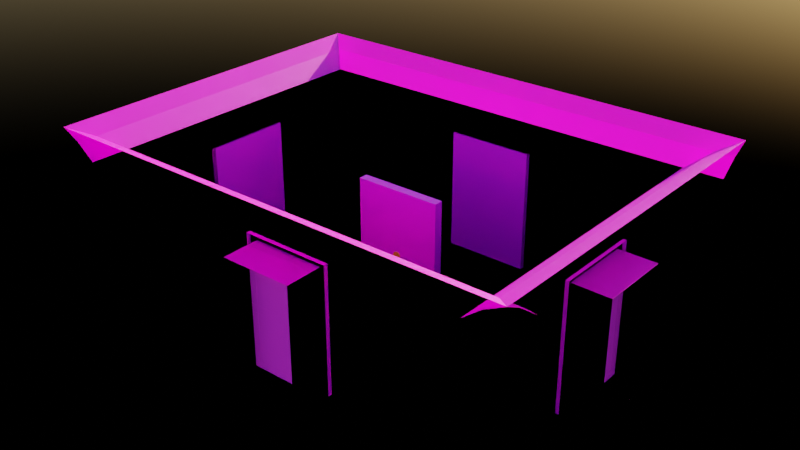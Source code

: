# Source: RoomBase.blend  (saved by Blender 2.91.10; exported with 4.5.12 LTS)
import bpy
from mathutils import Matrix  # noqa: F401  (used for matrix-valued properties, if any)

bpy.ops.wm.read_factory_settings(use_empty=True)
scene = bpy.context.scene
scene.name = 'Scene'

# ---- collections
col_collection = bpy.data.collections.new('Collection'); scene.collection.children.link(col_collection)

# ---- images (referenced by path relative to the original .blend; pixels are not part of the script)
import os
ASSET_DIR = os.environ.get("B2B_ASSET_DIR", "")  # directory of the original .blend (textures are referenced by path, not embedded)
HERE = os.path.dirname(os.path.abspath(__file__))  # packed textures are extracted next to this script under _unpacked/

def load_image(name, relpath, width, height, colorspace="sRGB"):
    """Load a texture the original file referenced (path relative to the .blend, or extracted next to this script)."""
    p = next((c for c in (os.path.join(HERE, relpath), os.path.join(ASSET_DIR, relpath)) if relpath and os.path.exists(c)), "")
    if p:
        img = bpy.data.images.load(p, check_existing=True)
        img.name = name
    else:  # same state as the original file: an image datablock whose file is absent (Cycles renders it pink)
        img = bpy.data.images.new(name, width, height)
        img.source = "FILE"
        img.filepath = "//" + (relpath or name)
    img.colorspace_settings.name = colorspace
    return img
img_uvgrid = load_image('UVGrid', 'UVGrid.png', 1024, 1024, 'sRGB')
img_roombump_png = load_image('RoomBump.png', 'RoomBump.png', 1024, 1024, 'sRGB')
img_normal = load_image('Normal', 'RoomNormal.png', 1024, 1024, 'sRGB')

# ---- materials (node trees are filled in below, after node groups)
mat_roombase = bpy.data.materials.new('RoomBase')
mat_normalbake = bpy.data.materials.new('NormalBake')
mat_room = bpy.data.materials.new('Room')
mat_door = bpy.data.materials.new('Door')
mat_handle = bpy.data.materials.new('Handle')
mat_block = bpy.data.materials.new('Block')

# ---- material node trees
mat_roombase.use_nodes = True; mat_roombase.node_tree.nodes.clear()
_N = mat_roombase.node_tree.nodes; _L = mat_roombase.node_tree.links
n0 = _N.new('ShaderNodeBsdfPrincipled'); n0.name = 'Principled BSDF'; n0.location = (10, 300)
n0.distribution = 'GGX'
n0.subsurface_method = 'BURLEY'
n0.inputs[3].default_value = 1.45
n0.inputs[27].default_value = (0.0, 0.0, 0.0, 1.0)
n0.inputs[28].default_value = 1.0
n1 = _N.new('ShaderNodeOutputMaterial'); n1.name = 'Material Output'; n1.location = (300, 300)
n2 = _N.new('ShaderNodeTexImage'); n2.name = 'Image Texture'; n2.location = (-280, 280)
n2.image = img_uvgrid
_L.new(n0.outputs[0], n1.inputs[0])
_L.new(n2.outputs[0], n0.inputs[0])
n1.is_active_output = True
mat_normalbake.use_nodes = True; mat_normalbake.node_tree.nodes.clear()
_N = mat_normalbake.node_tree.nodes; _L = mat_normalbake.node_tree.links
n0 = _N.new('ShaderNodeOutputMaterial'); n0.name = 'Material Output'; n0.location = (352, 129)
n1 = _N.new('ShaderNodeBsdfDiffuse'); n1.name = 'Diffuse BSDF'; n1.location = (59, 148)
n2 = _N.new('ShaderNodeTexCoord'); n2.name = 'Texture Coordinate'; n2.location = (-976, 172)
n3 = _N.new('ShaderNodeTexImage'); n3.name = 'Image Texture'; n3.location = (-566, 176)
n3.image = img_roombump_png
n4 = _N.new('ShaderNodeBump'); n4.name = 'Bump'; n4.location = (-151, 22)
n4.inputs[0].default_value = 0.3
n4.inputs[1].default_value = 0.5
n4.inputs[2].default_value = 1.0
n5 = _N.new('ShaderNodeTexImage'); n5.name = 'Image Texture.001'; n5.location = (779, 204)
n5.image = img_normal
_L.new(n1.outputs[0], n0.inputs[0])
_L.new(n2.outputs[2], n3.inputs[0])
_L.new(n3.outputs[0], n4.inputs[3])
_L.new(n4.outputs[0], n1.inputs[2])
n0.is_active_output = True
mat_room.use_nodes = True; mat_room.node_tree.nodes.clear()
_N = mat_room.node_tree.nodes; _L = mat_room.node_tree.links
n0 = _N.new('ShaderNodeBsdfPrincipled'); n0.name = 'Principled BSDF'; n0.location = (10, 300)
n0.distribution = 'GGX'
n0.subsurface_method = 'BURLEY'
n0.inputs[3].default_value = 1.45
n0.inputs[27].default_value = (0.0, 0.0, 0.0, 1.0)
n0.inputs[28].default_value = 1.0
n1 = _N.new('ShaderNodeOutputMaterial'); n1.name = 'Material Output'; n1.location = (300, 300)
n2 = _N.new('ShaderNodeTexImage'); n2.name = 'Image Texture'; n2.location = (-280, 280)
n2.image = img_uvgrid
_L.new(n0.outputs[0], n1.inputs[0])
_L.new(n2.outputs[0], n0.inputs[0])
n1.is_active_output = True
mat_door.use_nodes = True; mat_door.node_tree.nodes.clear()
_N = mat_door.node_tree.nodes; _L = mat_door.node_tree.links
n0 = _N.new('ShaderNodeBsdfPrincipled'); n0.name = 'Principled BSDF'; n0.location = (10, 300)
n0.distribution = 'GGX'
n0.subsurface_method = 'BURLEY'
n0.inputs[0].default_value = (0.8, 0.02339, 0.712, 1.0)
n0.inputs[3].default_value = 1.45
n0.inputs[27].default_value = (0.0, 0.0, 0.0, 1.0)
n0.inputs[28].default_value = 1.0
n1 = _N.new('ShaderNodeOutputMaterial'); n1.name = 'Material Output'; n1.location = (300, 300)
_L.new(n0.outputs[0], n1.inputs[0])
n1.is_active_output = True
mat_handle.use_nodes = True; mat_handle.node_tree.nodes.clear()
_N = mat_handle.node_tree.nodes; _L = mat_handle.node_tree.links
n0 = _N.new('ShaderNodeBsdfPrincipled'); n0.name = 'Principled BSDF'; n0.location = (10, 300)
n0.distribution = 'GGX'
n0.subsurface_method = 'BURLEY'
n0.inputs[0].default_value = (0.8, 0.3456, 0.02306, 1.0)
n0.inputs[3].default_value = 1.45
n0.inputs[27].default_value = (0.0, 0.0, 0.0, 1.0)
n0.inputs[28].default_value = 1.0
n1 = _N.new('ShaderNodeOutputMaterial'); n1.name = 'Material Output'; n1.location = (300, 300)
_L.new(n0.outputs[0], n1.inputs[0])
n1.is_active_output = True
mat_block.use_nodes = True; mat_block.node_tree.nodes.clear()
_N = mat_block.node_tree.nodes; _L = mat_block.node_tree.links
n0 = _N.new('ShaderNodeBsdfPrincipled'); n0.name = 'Principled BSDF'; n0.location = (10, 300)
n0.distribution = 'GGX'
n0.subsurface_method = 'BURLEY'
n0.inputs[3].default_value = 1.45
n0.inputs[27].default_value = (0.0, 0.0, 0.0, 1.0)
n0.inputs[28].default_value = 1.0
n1 = _N.new('ShaderNodeOutputMaterial'); n1.name = 'Material Output'; n1.location = (300, 300)
n2 = _N.new('ShaderNodeTexImage'); n2.name = 'Image Texture'; n2.location = (-280, 280)
n2.image = img_uvgrid
_L.new(n0.outputs[0], n1.inputs[0])
_L.new(n2.outputs[0], n0.inputs[0])
n1.is_active_output = True

# ---- world
world_world = bpy.data.worlds.new('World'); scene.world = world_world
world_world.use_nodes = True; world_world.node_tree.nodes.clear()
_N = world_world.node_tree.nodes; _L = world_world.node_tree.links
n0 = _N.new('ShaderNodeOutputWorld'); n0.name = 'World Output'; n0.location = (300, 300)
n1 = _N.new('ShaderNodeBackground'); n1.name = 'Background'; n1.location = (10, 300)
n1.inputs[1].default_value = 0.3
n2 = _N.new('ShaderNodeTexSky'); n2.name = 'Sky Texture'; n2.location = (-190, 280)
n2.sun_intensity = 0.6
_L.new(n1.outputs[0], n0.inputs[0])
_L.new(n2.outputs[0], n1.inputs[0])
n0.is_active_output = True
world_world.color = (0.05088, 0.05088, 0.05088)
world_world.use_sun_shadow = False
world_world.sun_shadow_jitter_overblur = 0.0

# ---- meshes
me_plane = bpy.data.meshes.new('Plane')
me_plane.from_pydata([(-3.378, 3.0, 0.0), (-4.0, 3.0, 3.0), (-3.378, 3.0, 2.606), (-3.677, 3.0, 2.839), (-3.378, 3.0, 2.457), (-3.378, 3.0, 2.125), (-3.278, 3.0, 2.457), (-3.278, 3.0, 2.125), (-4.0, 0.0, 3.0), (-3.378, 0.0, 2.606), (-3.677, 0.0, 2.839), (-3.378, 0.0, 2.457), (-3.378, 0.0, 2.125), (-3.278, 0.0, 2.457), (-3.278, 0.0, 2.125), (-3.378, 3.0, 2.001), (-3.378, 0.0, 2.001), (-3.378, 0.6, 2.606), (-3.677, 0.6, 2.839), (-3.378, 0.6, 2.457), (-3.378, 0.6, 2.125), (-3.278, 0.6, 2.457), (-3.278, 0.6, 2.125), (-3.378, 0.6, 0.0), (-4.0, 0.6, 3.0), (-3.378, 0.6, 2.001), (-4.0, 0.6, -0.008143), (-4.0, 0.0, 1.992), (-4.0, 0.6, 1.992), (-4.0, 0.0, 0.0), (0.0, 0.0, 0.0), (-4.0, 3.002, 0.0), (0.0, 3.002, 0.0), (-4.0, 2.38, 0.0), (-4.0, 3.002, 3.0), (-4.0, 2.38, 2.606), (-4.0, 2.679, 2.839), (-4.0, 2.38, 2.457), (-4.0, 2.38, 2.125), (-4.0, 2.28, 2.457), (-4.0, 2.28, 2.125), (5.96e-08, 3.002, 3.0), (5.96e-08, 2.38, 2.606), (5.96e-08, 2.679, 2.839), (5.96e-08, 2.38, 2.457), (5.96e-08, 2.38, 2.125), (5.96e-08, 2.28, 2.457), (5.96e-08, 2.28, 2.125), (-4.0, 2.38, 2.001), (5.96e-08, 2.38, 2.001), (-0.6, 2.38, 2.606), (-0.6, 2.679, 2.839), (-0.6, 2.38, 2.457), (-0.6, 2.38, 2.125), (-0.6, 2.28, 2.457), (-0.6, 2.28, 2.125), (-0.6, 2.38, 0.0), (-0.6, 3.002, 3.0), (-0.6, 2.38, 2.001), (-0.6, 3.002, -0.008143), (5.96e-08, 3.002, 1.992), (-0.6, 3.002, 1.992)], [], [(21, 6, 4, 19), (22, 21, 13, 14), (20, 22, 14, 12), (25, 20, 12, 16), (17, 18, 10, 9), (19, 17, 9, 11), (18, 24, 8, 10), (25, 16, 27, 28), (0, 15, 25, 23), (3, 1, 24, 18), (4, 2, 17, 19), (2, 3, 18, 17), (15, 5, 20, 25), (5, 7, 22, 20), (7, 6, 21, 22), (13, 21, 19, 11), (23, 25, 28, 26), (29, 30, 32, 31), (54, 39, 37, 52), (55, 54, 46, 47), (53, 55, 47, 45), (58, 53, 45, 49), (50, 51, 43, 42), (52, 50, 42, 44), (51, 57, 41, 43), (58, 49, 60, 61), (33, 48, 58, 56), (36, 34, 57, 51), (37, 35, 50, 52), (35, 36, 51, 50), (48, 38, 53, 58), (38, 40, 55, 53), (40, 39, 54, 55), (46, 54, 52, 44), (56, 58, 61, 59)])
_uv = me_plane.uv_layers.new(name='UVMap')
_uv.uv.foreach_set('vector', [0.6593, 0.3641, 1.0, 0.3641, 1.0, 0.3783, 0.6593, 0.3783, 0.6593, 0.317, 0.6593, 0.3641, 0.5741, 0.3641, 0.5741, 0.317, 0.6593, 0.3028, 0.6593, 0.317, 0.5741, 0.317, 0.5741, 0.3028, 0.6593, 0.2852, 0.6593, 0.3028, 0.5741, 0.3028, 0.5741, 0.2852, 0.6593, 0.3995, 0.6593, 0.4533, 0.5741, 0.4533, 0.5741, 0.3995, 0.6593, 0.3783, 0.6593, 0.3995, 0.5741, 0.3995, 0.5741, 0.3783, 0.6593, 0.4533, 0.6593, 0.5046, 0.5741, 0.5046, 0.5741, 0.4533, 0.653, 0.6781, 0.5678, 0.6781, 0.5678, 0.5898, 0.653, 0.5898, 1.0, 0.001155, 1.0, 0.2852, 0.6593, 0.2852, 0.6593, 0.001156, 1.0, 0.4533, 1.0, 0.5046, 0.6593, 0.5046, 0.6593, 0.4533, 1.0, 0.3783, 1.0, 0.3995, 0.6593, 0.3995, 0.6593, 0.3783, 1.0, 0.3995, 1.0, 0.4533, 0.6593, 0.4533, 0.6593, 0.3995, 1.0, 0.2852, 1.0, 0.3028, 0.6593, 0.3028, 0.6593, 0.2852, 1.0, 0.3028, 1.0, 0.317, 0.6593, 0.317, 0.6593, 0.3028, 1.0, 0.317, 1.0, 0.3641, 0.6593, 0.3641, 0.6593, 0.317, 0.5741, 0.3641, 0.6593, 0.3641, 0.6593, 0.3783, 0.5741, 0.3783, 0.6593, 0.001156, 0.6593, 0.2852, 0.571, 0.284, 0.571, 0.0, 0.0, 0.5046, 0.5678, 0.5046, 0.5678, 0.9308, 1.054e-07, 0.9308, 0.08832, 0.3641, 0.571, 0.3641, 0.571, 0.3783, 0.08832, 0.3783, 0.08832, 0.317, 0.08832, 0.3641, 0.003137, 0.3641, 0.003136, 0.317, 0.08832, 0.3028, 0.08832, 0.317, 0.003136, 0.317, 0.003136, 0.3028, 0.08832, 0.2852, 0.08832, 0.3028, 0.003136, 0.3028, 0.003136, 0.2852, 0.08832, 0.3995, 0.08832, 0.4533, 0.003139, 0.4533, 0.003138, 0.3995, 0.08832, 0.3783, 0.08832, 0.3995, 0.003138, 0.3995, 0.003137, 0.3783, 0.08832, 0.4533, 0.08832, 0.5046, 0.00314, 0.5046, 0.003139, 0.4533, 0.5678, 0.5898, 0.5678, 0.5046, 0.6562, 0.5046, 0.6562, 0.5898, 0.571, 0.001159, 0.571, 0.2852, 0.08832, 0.2852, 0.08832, 0.001157, 0.571, 0.4533, 0.571, 0.5046, 0.08832, 0.5046, 0.08832, 0.4533, 0.571, 0.3783, 0.571, 0.3995, 0.08832, 0.3995, 0.08832, 0.3783, 0.571, 0.3995, 0.571, 0.4533, 0.08832, 0.4533, 0.08832, 0.3995, 0.571, 0.2852, 0.571, 0.3028, 0.08832, 0.3028, 0.08832, 0.2852, 0.571, 0.3028, 0.571, 0.317, 0.08832, 0.317, 0.08832, 0.3028, 0.571, 0.317, 0.571, 0.3641, 0.08832, 0.3641, 0.08832, 0.317, 0.003137, 0.3641, 0.08832, 0.3641, 0.08832, 0.3783, 0.003137, 0.3783, 0.08832, 0.001157, 0.08832, 0.2852, 0.0, 0.284, 1.441e-06, 0.0])
me_plane.materials.append(mat_roombase)
me_plane.use_remesh_fix_poles = True
me_plane.use_remesh_preserve_attributes = False
me_plane.use_mirror_vertex_groups = False
me_plane.update()
me_plane_001 = bpy.data.meshes.new('Plane.001')
me_plane_001.from_pydata([(-1.0, -1.0, 0.0), (1.0, -1.0, 0.0), (-1.0, 1.0, 0.0), (1.0, 1.0, 0.0)], [], [(0, 1, 3, 2)])
_uv = me_plane_001.uv_layers.new(name='UVMap')
_uv.uv.foreach_set('vector', [0.0, 0.0, 1.0, 0.0, 1.0, 1.0, 0.0, 1.0])
me_plane_001.materials.append(mat_normalbake)
me_plane_001.use_remesh_fix_poles = True
me_plane_001.use_remesh_preserve_attributes = False
me_plane_001.use_mirror_vertex_groups = False
me_plane_001.update()
me_plane_005 = bpy.data.meshes.new('Plane.005')
me_plane_005.from_pydata([(-3.378, 3.0, 0.0), (-4.0, 3.0, 3.0), (-3.378, 3.0, 2.606), (-3.677, 3.0, 2.839), (-3.378, 3.0, 2.457), (-3.378, 3.0, 2.125), (-3.278, 3.0, 2.457), (-3.278, 3.0, 2.125), (-3.378, 3.0, 2.001), (-3.378, 0.6, 2.606), (-3.677, 0.6, 2.839), (-3.378, 0.6, 2.457), (-3.378, 0.6, 2.125), (-3.278, 0.6, 2.457), (-3.278, 0.6, 2.125), (-3.378, 0.6, 0.0), (-4.0, 0.6, 3.0), (-3.378, 0.6, 2.001), (-4.0, 0.6, -0.008143), (-4.0, 0.6, 1.992), (-4.0, 3.002, 0.0), (-4.0, 2.38, 0.0), (-4.0, 3.002, 3.0), (-4.0, 2.38, 2.606), (-4.0, 2.679, 2.839), (-4.0, 2.38, 2.457), (-4.0, 2.38, 2.125), (-4.0, 2.28, 2.457), (-4.0, 2.28, 2.125), (-4.0, 2.38, 2.001), (-0.6, 2.38, 2.606), (-0.6, 2.679, 2.839), (-0.6, 2.38, 2.457), (-0.6, 2.38, 2.125), (-0.6, 2.28, 2.457), (-0.6, 2.28, 2.125), (-0.6, 2.38, 0.0), (-0.6, 3.002, 3.0), (-0.6, 2.38, 2.001), (-0.6, 3.002, -0.008143), (-0.6, 3.002, 1.992), (3.378, 3.0, 0.0), (4.0, 3.0, 3.0), (3.378, 3.0, 2.606), (3.677, 3.0, 2.839), (3.378, 3.0, 2.457), (3.378, 3.0, 2.125), (3.278, 3.0, 2.457), (3.278, 3.0, 2.125), (3.378, 3.0, 2.001), (3.378, 0.6, 2.606), (3.677, 0.6, 2.839), (3.378, 0.6, 2.457), (3.378, 0.6, 2.125), (3.278, 0.6, 2.457), (3.278, 0.6, 2.125), (3.378, 0.6, 0.0), (4.0, 0.6, 3.0), (3.378, 0.6, 2.001), (4.0, 0.6, -0.008143), (4.0, 0.6, 1.992), (4.0, 3.002, 0.0), (0.0, 3.002, 0.0), (4.0, 2.38, 0.0), (4.0, 3.002, 3.0), (4.0, 2.38, 2.606), (4.0, 2.679, 2.839), (4.0, 2.38, 2.457), (4.0, 2.38, 2.125), (4.0, 2.28, 2.457), (4.0, 2.28, 2.125), (0.0, 3.002, 3.0), (0.0, 2.38, 2.606), (0.0, 2.679, 2.839), (0.0, 2.38, 2.457), (0.0, 2.38, 2.125), (0.0, 2.28, 2.457), (0.0, 2.28, 2.125), (4.0, 2.38, 2.001), (0.0, 2.38, 2.001), (0.6, 2.38, 2.606), (0.6, 2.679, 2.839), (0.6, 2.38, 2.457), (0.6, 2.38, 2.125), (0.6, 2.28, 2.457), (0.6, 2.28, 2.125), (0.6, 2.38, 0.0), (0.6, 3.002, 3.0), (0.6, 2.38, 2.001), (0.6, 3.002, -0.008143), (0.0, 3.002, 1.992), (0.6, 3.002, 1.992), (-3.378, -3.0, 0.0), (-4.0, -3.0, 3.0), (-3.378, -3.0, 2.606), (-3.677, -3.0, 2.839), (-3.378, -3.0, 2.457), (-3.378, -3.0, 2.125), (-3.278, -3.0, 2.457), (-3.278, -3.0, 2.125), (-4.0, 0.0, 3.0), (-3.378, 0.0, 2.606), (-3.677, 0.0, 2.839), (-3.378, 0.0, 2.457), (-3.378, 0.0, 2.125), (-3.278, 0.0, 2.457), (-3.278, 0.0, 2.125), (-3.378, -3.0, 2.001), (-3.378, 0.0, 2.001), (-3.378, -0.6, 2.606), (-3.677, -0.6, 2.839), (-3.378, -0.6, 2.457), (-3.378, -0.6, 2.125), (-3.278, -0.6, 2.457), (-3.278, -0.6, 2.125), (-3.378, -0.6, 0.0), (-4.0, -0.6, 3.0), (-3.378, -0.6, 2.001), (-4.0, -0.6, -0.008143), (-4.0, 0.0, 1.992), (-4.0, -0.6, 1.992), (-4.0, 0.0, 0.0), (-4.0, -3.002, 0.0), (-4.0, -2.38, 0.0), (-4.0, -3.002, 3.0), (-4.0, -2.38, 2.606), (-4.0, -2.679, 2.839), (-4.0, -2.38, 2.457), (-4.0, -2.38, 2.125), (-4.0, -2.28, 2.457), (-4.0, -2.28, 2.125), (-4.0, -2.38, 2.001), (-0.6, -2.38, 2.606), (-0.6, -2.679, 2.839), (-0.6, -2.38, 2.457), (-0.6, -2.38, 2.125), (-0.6, -2.28, 2.457), (-0.6, -2.28, 2.125), (-0.6, -2.38, 0.0), (-0.6, -3.002, 3.0), (-0.6, -2.38, 2.001), (-0.6, -3.002, -0.008143), (-0.6, -3.002, 1.992), (3.378, -3.0, 0.0), (4.0, -3.0, 3.0), (3.378, -3.0, 2.606), (3.677, -3.0, 2.839), (3.378, -3.0, 2.457), (3.378, -3.0, 2.125), (3.278, -3.0, 2.457), (3.278, -3.0, 2.125), (4.0, 0.0, 3.0), (3.378, 0.0, 2.606), (3.677, 0.0, 2.839), (3.378, 0.0, 2.457), (3.378, 0.0, 2.125), (3.278, 0.0, 2.457), (3.278, 0.0, 2.125), (3.378, -3.0, 2.001), (3.378, 0.0, 2.001), (3.378, -0.6, 2.606), (3.677, -0.6, 2.839), (3.378, -0.6, 2.457), (3.378, -0.6, 2.125), (3.278, -0.6, 2.457), (3.278, -0.6, 2.125), (3.378, -0.6, 0.0), (4.0, -0.6, 3.0), (3.378, -0.6, 2.001), (4.0, -0.6, -0.008143), (4.0, 0.0, 1.992), (4.0, -0.6, 1.992), (4.0, 0.0, 0.0), (0.0, 0.0, 0.0), (4.0, -3.002, 0.0), (0.0, -3.002, 0.0), (4.0, -2.38, 0.0), (4.0, -3.002, 3.0), (4.0, -2.38, 2.606), (4.0, -2.679, 2.839), (4.0, -2.38, 2.457), (4.0, -2.38, 2.125), (4.0, -2.28, 2.457), (4.0, -2.28, 2.125), (0.0, -3.002, 3.0), (0.0, -2.38, 2.606), (0.0, -2.679, 2.839), (0.0, -2.38, 2.457), (0.0, -2.38, 2.125), (0.0, -2.28, 2.457), (0.0, -2.28, 2.125), (4.0, -2.38, 2.001), (0.0, -2.38, 2.001), (0.6, -2.38, 2.606), (0.6, -2.679, 2.839), (0.6, -2.38, 2.457), (0.6, -2.38, 2.125), (0.6, -2.28, 2.457), (0.6, -2.28, 2.125), (0.6, -2.38, 0.0), (0.6, -3.002, 3.0), (0.6, -2.38, 2.001), (0.6, -3.002, -0.008143), (0.0, -3.002, 1.992), (0.6, -3.002, 1.992)], [], [(13, 6, 4, 11), (14, 13, 105, 106), (12, 14, 106, 104), (17, 12, 104, 108), (9, 10, 102, 101), (11, 9, 101, 103), (10, 16, 100, 102), (17, 108, 119, 19), (0, 8, 17, 15), (3, 1, 16, 10), (4, 2, 9, 11), (2, 3, 10, 9), (8, 5, 12, 17), (5, 7, 14, 12), (7, 6, 13, 14), (105, 13, 11, 103), (15, 17, 19, 18), (121, 173, 62, 20), (34, 32, 25, 27), (35, 77, 76, 34), (33, 75, 77, 35), (38, 79, 75, 33), (30, 72, 73, 31), (32, 74, 72, 30), (31, 73, 71, 37), (38, 40, 90, 79), (21, 36, 38, 29), (24, 31, 37, 22), (25, 32, 30, 23), (23, 30, 31, 24), (29, 38, 33, 26), (26, 33, 35, 28), (28, 35, 34, 27), (76, 74, 32, 34), (36, 39, 40, 38), (54, 52, 45, 47), (55, 157, 156, 54), (53, 155, 157, 55), (58, 159, 155, 53), (50, 152, 153, 51), (52, 154, 152, 50), (51, 153, 151, 57), (58, 60, 170, 159), (41, 56, 58, 49), (44, 51, 57, 42), (45, 52, 50, 43), (43, 50, 51, 44), (49, 58, 53, 46), (46, 53, 55, 48), (48, 55, 54, 47), (156, 154, 52, 54), (56, 59, 60, 58), (172, 61, 62, 173), (84, 69, 67, 82), (85, 84, 76, 77), (83, 85, 77, 75), (88, 83, 75, 79), (80, 81, 73, 72), (82, 80, 72, 74), (81, 87, 71, 73), (88, 79, 90, 91), (63, 78, 88, 86), (66, 64, 87, 81), (67, 65, 80, 82), (65, 66, 81, 80), (78, 68, 83, 88), (68, 70, 85, 83), (70, 69, 84, 85), (76, 84, 82, 74), (86, 88, 91, 89), (113, 111, 96, 98), (114, 106, 105, 113), (112, 104, 106, 114), (117, 108, 104, 112), (109, 101, 102, 110), (111, 103, 101, 109), (110, 102, 100, 116), (117, 120, 119, 108), (92, 115, 117, 107), (95, 110, 116, 93), (96, 111, 109, 94), (94, 109, 110, 95), (107, 117, 112, 97), (97, 112, 114, 99), (99, 114, 113, 98), (105, 103, 111, 113), (115, 118, 120, 117), (121, 122, 175, 173), (136, 129, 127, 134), (137, 136, 189, 190), (135, 137, 190, 188), (140, 135, 188, 192), (132, 133, 186, 185), (134, 132, 185, 187), (133, 139, 184, 186), (140, 192, 203, 142), (123, 131, 140, 138), (126, 124, 139, 133), (127, 125, 132, 134), (125, 126, 133, 132), (131, 128, 135, 140), (128, 130, 137, 135), (130, 129, 136, 137), (189, 136, 134, 187), (138, 140, 142, 141), (164, 149, 147, 162), (165, 164, 156, 157), (163, 165, 157, 155), (168, 163, 155, 159), (160, 161, 153, 152), (162, 160, 152, 154), (161, 167, 151, 153), (168, 159, 170, 171), (143, 158, 168, 166), (146, 144, 167, 161), (147, 145, 160, 162), (145, 146, 161, 160), (158, 148, 163, 168), (148, 150, 165, 163), (150, 149, 164, 165), (156, 164, 162, 154), (166, 168, 171, 169), (172, 173, 175, 174), (197, 195, 180, 182), (198, 190, 189, 197), (196, 188, 190, 198), (201, 192, 188, 196), (193, 185, 186, 194), (195, 187, 185, 193), (194, 186, 184, 200), (201, 204, 203, 192), (176, 199, 201, 191), (179, 194, 200, 177), (180, 195, 193, 178), (178, 193, 194, 179), (191, 201, 196, 181), (181, 196, 198, 183), (183, 198, 197, 182), (189, 187, 195, 197), (199, 202, 204, 201)])
_uv = me_plane_005.uv_layers.new(name='UVMap')
_uv.uv.foreach_set('vector', [0.1832, 0.7429, 0.1832, 0.5714, 0.1903, 0.5714, 0.1903, 0.7429, 0.1595, 0.7429, 0.1832, 0.7429, 0.1832, 0.7857, 0.1595, 0.7857, 0.1524, 0.7429, 0.1595, 0.7429, 0.1595, 0.7857, 0.1524, 0.7857, 0.1435, 0.7429, 0.1524, 0.7429, 0.1524, 0.7857, 0.1435, 0.7857, 0.201, 0.7429, 0.2281, 0.7429, 0.2281, 0.7857, 0.201, 0.7857, 0.1903, 0.7429, 0.201, 0.7429, 0.201, 0.7857, 0.1903, 0.7857, 0.2281, 0.7429, 0.2539, 0.7429, 0.2539, 0.7857, 0.2281, 0.7857, 0.2539, 0.6159, 0.2967, 0.6159, 0.2967, 0.6603, 0.2539, 0.6603, 0.000581, 0.5714, 0.1435, 0.5714, 0.1435, 0.7429, 0.0005815, 0.7429, 0.2281, 0.5714, 0.2539, 0.5714, 0.2539, 0.7429, 0.2281, 0.7429, 0.1903, 0.5714, 0.201, 0.5714, 0.201, 0.7429, 0.1903, 0.7429, 0.201, 0.5714, 0.2281, 0.5714, 0.2281, 0.7429, 0.201, 0.7429, 0.1435, 0.5714, 0.1524, 0.5714, 0.1524, 0.7429, 0.1435, 0.7429, 0.1524, 0.5714, 0.1595, 0.5714, 0.1595, 0.7429, 0.1524, 0.7429, 0.1595, 0.5714, 0.1832, 0.5714, 0.1832, 0.7429, 0.1595, 0.7429, 0.1832, 0.7857, 0.1832, 0.7429, 0.1903, 0.7429, 0.1903, 0.7857, 0.0005815, 0.7429, 0.1435, 0.7429, 0.1429, 0.7873, 0.0, 0.7873, 0.2145, 1.706e-08, 0.2145, 0.2857, 0.0, 0.2857, 3.411e-08, 3.411e-08, 0.866, 0.2429, 0.8732, 0.2429, 0.8732, 3.889e-06, 0.866, 3.804e-06, 0.8423, 0.2429, 0.8423, 0.2857, 0.866, 0.2857, 0.866, 0.2429, 0.8352, 0.2429, 0.8352, 0.2857, 0.8423, 0.2857, 0.8423, 0.2429, 0.8263, 0.2429, 0.8263, 0.2857, 0.8352, 0.2857, 0.8352, 0.2429, 0.8838, 0.2429, 0.8838, 0.2857, 0.9109, 0.2857, 0.9109, 0.2429, 0.8732, 0.2429, 0.8732, 0.2857, 0.8838, 0.2857, 0.8838, 0.2429, 0.9109, 0.2429, 0.9109, 0.2857, 0.9367, 0.2857, 0.9367, 0.2429, 0.2539, 0.5714, 0.2539, 0.6159, 0.2967, 0.6159, 0.2967, 0.5714, 0.6834, 0.0, 0.6834, 0.2429, 0.8263, 0.2429, 0.8263, 3.156e-06, 0.9109, 4.128e-06, 0.9109, 0.2429, 0.9367, 0.2429, 0.9367, 4.298e-06, 0.8732, 3.889e-06, 0.8732, 0.2429, 0.8838, 0.2429, 0.8838, 3.974e-06, 0.8838, 3.974e-06, 0.8838, 0.2429, 0.9109, 0.2429, 0.9109, 4.128e-06, 0.8263, 3.156e-06, 0.8263, 0.2429, 0.8352, 0.2429, 0.8352, 3.326e-06, 0.8352, 3.326e-06, 0.8352, 0.2429, 0.8423, 0.2429, 0.8423, 3.48e-06, 0.8423, 3.48e-06, 0.8423, 0.2429, 0.866, 0.2429, 0.866, 3.804e-06, 0.866, 0.2857, 0.8732, 0.2857, 0.8732, 0.2429, 0.866, 0.2429, 0.6834, 0.2429, 0.6828, 0.2873, 0.8257, 0.2873, 0.8263, 0.2429, 0.6004, 0.7546, 0.6004, 0.7618, 0.4289, 0.7618, 0.4289, 0.7546, 0.6004, 0.7309, 0.6432, 0.7309, 0.6432, 0.7546, 0.6004, 0.7546, 0.6004, 0.7238, 0.6432, 0.7238, 0.6432, 0.7309, 0.6004, 0.7309, 0.6004, 0.7149, 0.6432, 0.7149, 0.6432, 0.7238, 0.6004, 0.7238, 0.6004, 0.7725, 0.6432, 0.7725, 0.6432, 0.7995, 0.6004, 0.7995, 0.6004, 0.7618, 0.6432, 0.7618, 0.6432, 0.7725, 0.6004, 0.7725, 0.6004, 0.7995, 0.6432, 0.7995, 0.6432, 0.8253, 0.6004, 0.8253, 0.3396, 0.6603, 0.3396, 0.6159, 0.3825, 0.6159, 0.3825, 0.6603, 0.4289, 0.572, 0.6004, 0.572, 0.6004, 0.7149, 0.4289, 0.7149, 0.4289, 0.7995, 0.6004, 0.7995, 0.6004, 0.8253, 0.4289, 0.8253, 0.4289, 0.7618, 0.6004, 0.7618, 0.6004, 0.7725, 0.4289, 0.7725, 0.4289, 0.7725, 0.6004, 0.7725, 0.6004, 0.7995, 0.4289, 0.7995, 0.4289, 0.7149, 0.6004, 0.7149, 0.6004, 0.7238, 0.4289, 0.7238, 0.4289, 0.7238, 0.6004, 0.7238, 0.6004, 0.7309, 0.4289, 0.7309, 0.4289, 0.7309, 0.6004, 0.7309, 0.6004, 0.7546, 0.4289, 0.7546, 0.6432, 0.7546, 0.6432, 0.7618, 0.6004, 0.7618, 0.6004, 0.7546, 0.6004, 0.572, 0.6448, 0.5714, 0.6448, 0.7143, 0.6004, 0.7149, 0.2145, 0.5714, 0.0, 0.5714, 0.0, 0.2857, 0.2145, 0.2857, 0.866, 0.3286, 0.866, 0.5714, 0.8732, 0.5714, 0.8732, 0.3286, 0.8423, 0.3286, 0.866, 0.3286, 0.866, 0.2857, 0.8423, 0.2857, 0.8352, 0.3286, 0.8423, 0.3286, 0.8423, 0.2857, 0.8352, 0.2857, 0.8263, 0.3286, 0.8352, 0.3286, 0.8352, 0.2857, 0.8263, 0.2857, 0.8838, 0.3286, 0.9109, 0.3286, 0.9109, 0.2857, 0.8838, 0.2857, 0.8732, 0.3286, 0.8838, 0.3286, 0.8838, 0.2857, 0.8732, 0.2857, 0.9109, 0.3286, 0.9367, 0.3286, 0.9367, 0.2857, 0.9109, 0.2857, 0.3396, 0.5714, 0.2967, 0.5714, 0.2967, 0.6159, 0.3396, 0.6159, 0.6834, 0.5714, 0.8263, 0.5714, 0.8263, 0.3286, 0.6834, 0.3286, 0.9109, 0.5714, 0.9367, 0.5714, 0.9367, 0.3286, 0.9109, 0.3286, 0.8732, 0.5714, 0.8838, 0.5714, 0.8838, 0.3286, 0.8732, 0.3286, 0.8838, 0.5714, 0.9109, 0.5714, 0.9109, 0.3286, 0.8838, 0.3286, 0.8263, 0.5714, 0.8352, 0.5714, 0.8352, 0.3286, 0.8263, 0.3286, 0.8352, 0.5714, 0.8423, 0.5714, 0.8423, 0.3286, 0.8352, 0.3286, 0.8423, 0.5714, 0.866, 0.5714, 0.866, 0.3286, 0.8423, 0.3286, 0.866, 0.2857, 0.866, 0.3286, 0.8732, 0.3286, 0.8732, 0.2857, 0.6834, 0.3286, 0.8263, 0.3286, 0.8257, 0.2841, 0.6828, 0.2841, 0.1832, 0.8286, 0.1903, 0.8286, 0.1903, 1.0, 0.1832, 1.0, 0.1595, 0.8286, 0.1595, 0.7857, 0.1832, 0.7857, 0.1832, 0.8286, 0.1524, 0.8286, 0.1524, 0.7857, 0.1595, 0.7857, 0.1595, 0.8286, 0.1435, 0.8286, 0.1435, 0.7857, 0.1524, 0.7857, 0.1524, 0.8286, 0.201, 0.8286, 0.201, 0.7857, 0.2281, 0.7857, 0.2281, 0.8286, 0.1903, 0.8286, 0.1903, 0.7857, 0.201, 0.7857, 0.201, 0.8286, 0.2281, 0.8286, 0.2281, 0.7857, 0.2539, 0.7857, 0.2539, 0.8286, 0.3396, 0.6159, 0.3396, 0.6603, 0.2967, 0.6603, 0.2967, 0.6159, 0.0005831, 1.0, 0.0005828, 0.8286, 0.1435, 0.8286, 0.1435, 1.0, 0.2281, 1.0, 0.2281, 0.8286, 0.2539, 0.8286, 0.2539, 1.0, 0.1903, 1.0, 0.1903, 0.8286, 0.201, 0.8286, 0.201, 1.0, 0.201, 1.0, 0.201, 0.8286, 0.2281, 0.8286, 0.2281, 1.0, 0.1435, 1.0, 0.1435, 0.8286, 0.1524, 0.8286, 0.1524, 1.0, 0.1524, 1.0, 0.1524, 0.8286, 0.1595, 0.8286, 0.1595, 1.0, 0.1595, 1.0, 0.1595, 0.8286, 0.1832, 0.8286, 0.1832, 1.0, 0.1832, 0.7857, 0.1903, 0.7857, 0.1903, 0.8286, 0.1832, 0.8286, 0.0005828, 0.8286, 1.075e-06, 0.7841, 0.1429, 0.7841, 0.1435, 0.8286, 0.2145, 1.706e-08, 0.4289, 0.0, 0.4289, 0.2857, 0.2145, 0.2857, 0.6121, 0.3286, 0.6121, 0.5714, 0.6193, 0.5714, 0.6193, 0.3286, 0.5884, 0.3286, 0.6121, 0.3286, 0.6121, 0.2857, 0.5884, 0.2857, 0.5813, 0.3286, 0.5884, 0.3286, 0.5884, 0.2857, 0.5813, 0.2857, 0.5724, 0.3286, 0.5813, 0.3286, 0.5813, 0.2857, 0.5724, 0.2857, 0.63, 0.3286, 0.657, 0.3286, 0.657, 0.2857, 0.63, 0.2857, 0.6193, 0.3286, 0.63, 0.3286, 0.63, 0.2857, 0.6193, 0.2857, 0.657, 0.3286, 0.6828, 0.3286, 0.6828, 0.2857, 0.657, 0.2857, 0.4253, 0.5714, 0.3825, 0.5714, 0.3825, 0.6159, 0.4253, 0.6159, 0.4295, 0.5714, 0.5724, 0.5714, 0.5724, 0.3286, 0.4295, 0.3286, 0.657, 0.5714, 0.6828, 0.5714, 0.6828, 0.3286, 0.657, 0.3286, 0.6193, 0.5714, 0.63, 0.5714, 0.63, 0.3286, 0.6193, 0.3286, 0.63, 0.5714, 0.657, 0.5714, 0.657, 0.3286, 0.63, 0.3286, 0.5724, 0.5714, 0.5813, 0.5714, 0.5813, 0.3286, 0.5724, 0.3286, 0.5813, 0.5714, 0.5884, 0.5714, 0.5884, 0.3286, 0.5813, 0.3286, 0.5884, 0.5714, 0.6121, 0.5714, 0.6121, 0.3286, 0.5884, 0.3286, 0.6121, 0.2857, 0.6121, 0.3286, 0.6193, 0.3286, 0.6193, 0.2857, 0.4295, 0.3286, 0.5724, 0.3286, 0.5718, 0.2841, 0.4289, 0.2841, 0.6861, 0.7546, 0.8575, 0.7546, 0.8575, 0.7618, 0.6861, 0.7618, 0.6861, 0.7309, 0.6861, 0.7546, 0.6432, 0.7546, 0.6432, 0.7309, 0.6861, 0.7238, 0.6861, 0.7309, 0.6432, 0.7309, 0.6432, 0.7238, 0.6861, 0.7149, 0.6861, 0.7238, 0.6432, 0.7238, 0.6432, 0.7149, 0.6861, 0.7725, 0.6861, 0.7995, 0.6432, 0.7995, 0.6432, 0.7725, 0.6861, 0.7618, 0.6861, 0.7725, 0.6432, 0.7725, 0.6432, 0.7618, 0.6861, 0.7995, 0.6861, 0.8253, 0.6432, 0.8253, 0.6432, 0.7995, 0.4253, 0.6603, 0.3825, 0.6603, 0.3825, 0.6159, 0.4253, 0.6159, 0.8575, 0.572, 0.8575, 0.7149, 0.6861, 0.7149, 0.6861, 0.572, 0.8575, 0.7995, 0.8575, 0.8253, 0.6861, 0.8253, 0.6861, 0.7995, 0.8575, 0.7618, 0.8575, 0.7725, 0.6861, 0.7725, 0.6861, 0.7618, 0.8575, 0.7725, 0.8575, 0.7995, 0.6861, 0.7995, 0.6861, 0.7725, 0.8575, 0.7149, 0.8575, 0.7238, 0.6861, 0.7238, 0.6861, 0.7149, 0.8575, 0.7238, 0.8575, 0.7309, 0.6861, 0.7309, 0.6861, 0.7238, 0.8575, 0.7309, 0.8575, 0.7546, 0.6861, 0.7546, 0.6861, 0.7309, 0.6432, 0.7546, 0.6861, 0.7546, 0.6861, 0.7618, 0.6432, 0.7618, 0.6861, 0.572, 0.6861, 0.7149, 0.6416, 0.7143, 0.6416, 0.5714, 0.2145, 0.5714, 0.2145, 0.2857, 0.4289, 0.2857, 0.4289, 0.5714, 0.6121, 0.2429, 0.6193, 0.2429, 0.6193, 3.855e-06, 0.6121, 3.787e-06, 0.5884, 0.2429, 0.5884, 0.2857, 0.6121, 0.2857, 0.6121, 0.2429, 0.5813, 0.2429, 0.5813, 0.2857, 0.5884, 0.2857, 0.5884, 0.2429, 0.5724, 0.2429, 0.5724, 0.2857, 0.5813, 0.2857, 0.5813, 0.2429, 0.63, 0.2429, 0.63, 0.2857, 0.657, 0.2857, 0.657, 0.2429, 0.6193, 0.2429, 0.6193, 0.2857, 0.63, 0.2857, 0.63, 0.2429, 0.657, 0.2429, 0.657, 0.2857, 0.6828, 0.2857, 0.6828, 0.2429, 0.3396, 0.5714, 0.3396, 0.6159, 0.3825, 0.6159, 0.3825, 0.5714, 0.4295, 0.0, 0.4295, 0.2429, 0.5724, 0.2429, 0.5724, 3.138e-06, 0.657, 4.111e-06, 0.657, 0.2429, 0.6828, 0.2429, 0.6828, 4.264e-06, 0.6193, 3.855e-06, 0.6193, 0.2429, 0.63, 0.2429, 0.63, 3.906e-06, 0.63, 3.906e-06, 0.63, 0.2429, 0.657, 0.2429, 0.657, 4.111e-06, 0.5724, 3.138e-06, 0.5724, 0.2429, 0.5813, 0.2429, 0.5813, 3.326e-06, 0.5813, 3.326e-06, 0.5813, 0.2429, 0.5884, 0.2429, 0.5884, 3.463e-06, 0.5884, 3.463e-06, 0.5884, 0.2429, 0.6121, 0.2429, 0.6121, 3.787e-06, 0.6121, 0.2857, 0.6193, 0.2857, 0.6193, 0.2429, 0.6121, 0.2429, 0.4295, 0.2429, 0.4289, 0.2873, 0.5718, 0.2873, 0.5724, 0.2429])
me_plane_005.materials.append(mat_room)
me_plane_005.use_remesh_fix_poles = True
me_plane_005.use_remesh_preserve_attributes = False
me_plane_005.use_mirror_vertex_groups = False
me_plane_005.update()
me_plane_006 = bpy.data.meshes.new('Plane.006')
me_plane_006.from_pydata([(-1.0, 4.371e-08, 0.0), (1.0, 4.371e-08, 0.0), (-1.0, -4.371e-08, 2.0), (1.0, -4.371e-08, 2.0), (-1.0, -0.05799, 0.0), (1.0, -0.05799, 0.0), (-1.0, -0.05799, 2.0), (1.0, -0.05799, 2.0), (-0.8081, -0.05799, 0.1022), (-0.8081, -0.05799, 1.898), (0.8081, -0.05799, 0.1022), (0.8081, -0.05799, 1.898), (-0.8081, 0.002975, 0.1022), (-0.8081, 0.002975, 1.898), (0.8081, 0.002975, 0.1022), (0.8081, 0.002975, 1.898), (-1.0, -0.04581, 0.9347), (1.0, -0.04581, 0.9347), (-1.0, -0.04581, 1.065), (1.0, -0.04581, 1.065), (-1.0, 0.0006646, 1.065), (-1.0, 0.0006646, 0.9347), (1.0, 0.0006646, 0.9347), (1.0, 0.0006646, 1.065), (0.0, -0.04581, 1.05), (-0.03189, -0.04581, 1.046), (-0.05893, -0.04581, 1.035), (-0.07699, -0.04581, 1.019), (-0.08333, -0.04581, 1.0), (-0.07699, -0.04581, 0.9809), (-0.05893, -0.04581, 0.9646), (-0.03189, -0.04581, 0.9538), (-1.258e-08, -0.04581, 0.95), (0.03189, -0.04581, 0.9538), (0.05893, -0.04581, 0.9646), (0.07699, -0.04581, 0.9809), (0.08333, -0.04581, 1.0), (0.07699, -0.04581, 1.019), (0.05893, -0.04581, 1.035), (0.03189, -0.04581, 1.046), (0.0, -0.06431, 1.05), (-0.03189, -0.06431, 1.046), (-0.05893, -0.06431, 1.035), (-0.07699, -0.06431, 1.019), (-0.08333, -0.06431, 1.0), (-0.07699, -0.06431, 0.9809), (-0.05893, -0.06431, 0.9646), (-0.03189, -0.06431, 0.9538), (-1.258e-08, -0.06431, 0.95), (0.03189, -0.06431, 0.9538), (0.05893, -0.06431, 0.9646), (0.07699, -0.06431, 0.9809), (0.08333, -0.06431, 1.0), (0.07699, -0.06431, 1.019), (0.05893, -0.06431, 1.035), (0.03189, -0.06431, 1.046), (0.0, -0.06431, 1.066), (-0.04208, -0.06431, 1.061), (-0.07776, -0.06431, 1.047), (-0.1016, -0.06431, 1.025), (-0.11, -0.06431, 1.0), (-0.1016, -0.06431, 0.9748), (-0.07776, -0.06431, 0.9533), (-0.04208, -0.06431, 0.939), (-1.66e-08, -0.06431, 0.934), (0.04208, -0.06431, 0.939), (0.07776, -0.06431, 0.9533), (0.1016, -0.06431, 0.9748), (0.11, -0.06431, 1.0), (0.1016, -0.06431, 1.025), (0.07776, -0.06431, 1.047), (0.04208, -0.06431, 1.061), (0.0, -0.08818, 1.066), (-0.04208, -0.08818, 1.061), (-0.07776, -0.08818, 1.047), (-0.1016, -0.08818, 1.025), (-0.11, -0.08818, 1.0), (-0.1016, -0.08818, 0.9748), (-0.07776, -0.08818, 0.9533), (-0.04208, -0.08818, 0.939), (-1.66e-08, -0.08818, 0.934), (0.04208, -0.08818, 0.939), (0.07776, -0.08818, 0.9533), (0.1016, -0.08818, 0.9748), (0.11, -0.08818, 1.0), (0.1016, -0.08818, 1.025), (0.07776, -0.08818, 1.047), (0.04208, -0.08818, 1.061)], [], [(2, 0, 1, 3), (10, 11, 15, 14), (9, 8, 12, 13), (5, 7, 11, 10), (6, 4, 8, 9), (7, 6, 9, 11), (4, 5, 10, 8), (11, 9, 13, 15), (8, 10, 14, 12), (16, 18, 19, 17), (19, 18, 20, 23), (16, 17, 22, 21), (33, 49, 48, 32), (26, 42, 41, 25), (34, 50, 49, 33), (27, 43, 42, 26), (35, 51, 50, 34), (28, 44, 43, 27), (36, 52, 51, 35), (29, 45, 44, 28), (37, 53, 52, 36), (30, 46, 45, 29), (38, 54, 53, 37), (31, 47, 46, 30), (39, 55, 54, 38), (32, 48, 47, 31), (25, 41, 40, 24), (24, 40, 55, 39), (47, 48, 64, 63), (40, 41, 57, 56), (55, 40, 56, 71), (48, 49, 65, 64), (41, 42, 58, 57), (49, 50, 66, 65), (42, 43, 59, 58), (50, 51, 67, 66), (43, 44, 60, 59), (51, 52, 68, 67), (44, 45, 61, 60), (52, 53, 69, 68), (45, 46, 62, 61), (53, 54, 70, 69), (46, 47, 63, 62), (54, 55, 71, 70), (68, 69, 85, 84), (61, 62, 78, 77), (69, 70, 86, 85), (62, 63, 79, 78), (70, 71, 87, 86), (63, 64, 80, 79), (56, 57, 73, 72), (71, 56, 72, 87), (64, 65, 81, 80), (57, 58, 74, 73), (65, 66, 82, 81), (58, 59, 75, 74), (66, 67, 83, 82), (59, 60, 76, 75), (67, 68, 84, 83), (60, 61, 77, 76), (73, 74, 75, 76, 77, 78, 79, 80, 81, 82, 83, 84, 85, 86, 87, 72)])
me_plane_006.polygons.foreach_set('material_index', [0, 0, 0, 0, 0, 0, 0, 0, 0, 0, 0, 0, 1, 1, 1, 1, 1, 1, 1, 1, 1, 1, 1, 1, 1, 1, 1, 1, 1, 1, 1, 1, 1, 1, 1, 1, 1, 1, 1, 1, 1, 1, 1, 1, 1, 1, 1, 1, 1, 1, 1, 1, 1, 1, 1, 1, 1, 1, 1, 1, 1])
_uv = me_plane_006.uv_layers.new(name='UVMap')
_uv.uv.foreach_set('vector', [0.0, 0.0, 0.0, 0.0, 0.0, 0.0, 0.0, 0.0, 0.0, 0.0, 0.0, 0.0, 0.0, 0.0, 0.0, 0.0, 0.0, 0.0, 0.0, 0.0, 0.0, 0.0, 0.0, 0.0, 0.0, 0.0, 0.0, 0.0, 0.0, 0.0, 0.0, 0.0, 0.0, 0.0, 0.0, 0.0, 0.0, 0.0, 0.0, 0.0, 0.0, 0.0, 0.0, 0.0, 0.0, 0.0, 0.0, 0.0, 0.0, 0.0, 0.0, 0.0, 0.0, 0.0, 0.0, 0.0, 0.0, 0.0, 0.0, 0.0, 0.0, 0.0, 0.0, 0.0, 0.0, 0.0, 0.0, 0.0, 0.0, 0.0, 0.0, 0.0, 0.0, 0.0, 0.0, 1.0, 1.0, 1.0, 1.0, 0.0, 1.0, 1.0, 0.0, 1.0, 0.0, 1.0, 1.0, 1.0, 0.0, 0.0, 1.0, 0.0, 1.0, 0.0, 0.0, 0.0, 0.0, 0.0, 0.0, 0.0, 0.0, 0.0, 0.0, 0.0, 0.0, 0.0, 0.0, 0.0, 0.0, 0.0, 0.0, 0.0, 0.0, 0.0, 0.0, 0.0, 0.0, 0.0, 0.0, 0.0, 0.0, 0.0, 0.0, 0.0, 0.0, 0.0, 0.0, 0.0, 0.0, 0.0, 0.0, 0.0, 0.0, 0.0, 0.0, 0.0, 0.0, 0.0, 0.0, 0.0, 0.0, 0.0, 0.0, 0.0, 0.0, 0.0, 0.0, 0.0, 0.0, 0.0, 0.0, 0.0, 0.0, 0.0, 0.0, 0.0, 0.0, 0.0, 0.0, 0.0, 0.0, 0.0, 0.0, 0.0, 0.0, 0.0, 0.0, 0.0, 0.0, 0.0, 0.0, 0.0, 0.0, 0.0, 0.0, 0.0, 0.0, 0.0, 0.0, 0.0, 0.0, 0.0, 0.0, 0.0, 0.0, 0.0, 0.0, 0.0, 0.0, 0.0, 0.0, 0.0, 0.0, 0.0, 0.0, 0.0, 0.0, 0.0, 0.0, 0.0, 0.0, 0.0, 0.0, 0.0, 0.0, 0.0, 0.0, 0.0, 0.0, 0.0, 0.0, 0.0, 0.0, 0.0, 0.0, 0.0, 0.0, 0.0, 0.0, 0.0, 0.0, 0.0, 0.0, 0.0, 0.0, 0.0, 0.0, 0.0, 0.0, 0.0, 0.0, 0.0, 0.0, 0.0, 0.0, 0.0, 0.0, 0.0, 0.0, 0.0, 0.0, 0.0, 0.0, 0.0, 0.0, 0.0, 0.0, 0.0, 0.0, 0.0, 0.0, 0.0, 0.0, 0.0, 0.0, 0.0, 0.0, 0.0, 0.0, 0.0, 0.0, 0.0, 0.0, 0.0, 0.0, 0.0, 0.0, 0.0, 0.0, 0.0, 0.0, 0.0, 0.0, 0.0, 0.0, 0.0, 0.0, 0.0, 0.0, 0.0, 0.0, 0.0, 0.0, 0.0, 0.0, 0.0, 0.0, 0.0, 0.0, 0.0, 0.0, 0.0, 0.0, 0.0, 0.0, 0.0, 0.0, 0.0, 0.0, 0.0, 0.0, 0.0, 0.0, 0.0, 0.0, 0.0, 0.0, 0.0, 0.0, 0.0, 0.0, 0.0, 0.0, 0.0, 0.0, 0.0, 0.0, 0.0, 0.0, 0.0, 0.0, 0.0, 0.0, 0.0, 0.0, 0.0, 0.0, 0.0, 0.0, 0.0, 0.0, 0.0, 0.0, 0.0, 0.0, 0.0, 0.0, 0.0, 0.0, 0.0, 0.0, 0.0, 0.0, 0.0, 0.0, 0.0, 0.0, 0.0, 0.0, 0.0, 0.0, 0.0, 0.0, 0.0, 0.0, 0.0, 0.0, 0.0, 0.0, 0.0, 0.0, 0.0, 0.0, 0.0, 0.0, 0.0, 0.0, 0.0, 0.0, 0.0, 0.0, 0.0, 0.0, 0.0, 0.0, 0.0, 0.0, 0.0, 0.0, 0.0, 0.0, 0.0, 0.0, 0.0, 0.0, 0.0, 0.0, 0.0, 0.0, 0.0, 0.0, 0.0, 0.0, 0.0, 0.0, 0.0, 0.0, 0.0, 0.0, 0.0, 0.0, 0.0, 0.0, 0.0, 0.0, 0.0, 0.0, 0.0, 0.0, 0.0, 0.0, 0.0, 0.0, 0.0, 0.0, 0.0, 0.0, 0.0, 0.0, 0.0, 0.0, 0.0, 0.0, 0.0, 0.0, 0.0, 0.0, 0.0, 0.0, 0.0, 0.0, 0.0, 0.0, 0.0, 0.0, 0.0, 0.0, 0.0, 0.0, 0.0, 0.0, 0.0, 0.0, 0.0, 0.0, 0.0, 0.0, 0.0, 0.0, 0.0, 0.0, 0.0, 0.0, 0.0, 0.0, 0.0, 0.0, 0.0, 0.0, 0.0, 0.0, 0.0, 0.0, 0.0, 0.0, 0.0, 0.0, 0.0, 0.0, 0.0, 0.0, 0.0, 0.0, 0.0, 0.0, 0.0, 0.0, 0.0, 0.0, 0.0, 0.0, 0.0, 0.0, 0.0, 0.0, 0.0, 0.0, 0.0, 0.0, 0.0, 0.0, 0.0, 0.0, 0.0, 0.0, 0.0, 0.0, 0.0, 0.0, 0.0, 0.0, 0.0, 0.0, 0.0, 0.0, 0.0, 0.0, 0.0, 0.0, 0.0, 0.0, 0.0])
me_plane_006.materials.append(mat_door)
me_plane_006.materials.append(mat_handle)
me_plane_006.use_remesh_fix_poles = True
me_plane_006.use_remesh_preserve_attributes = False
me_plane_006.use_mirror_vertex_groups = False
me_plane_006.update()
me_plane_007 = bpy.data.meshes.new('Plane.007')
me_plane_007.from_pydata([(-0.6, 2.554, 0.0), (0.6, 2.554, 0.0), (-0.6, 2.554, 2.0), (0.6, 2.554, 2.0), (-0.6, 2.496, 0.0), (0.6, 2.496, 0.0), (-0.6, 2.496, 2.0), (0.6, 2.496, 2.0), (-0.4848, 2.496, 0.1022), (-0.4848, 2.496, 1.898), (0.4848, 2.496, 0.1022), (0.4848, 2.496, 1.898), (-0.4848, 2.557, 0.1022), (-0.4848, 2.557, 1.898), (0.4848, 2.557, 0.1022), (0.4848, 2.557, 1.898), (-0.6, 2.509, 0.9347), (0.6, 2.509, 0.9347), (-0.6, 2.509, 1.065), (0.6, 2.509, 1.065), (-0.6, 2.555, 1.065), (-0.6, 2.555, 0.9347), (0.6, 2.555, 0.9347), (0.6, 2.555, 1.065), (0.0, 2.509, 1.05), (-0.01913, 2.509, 1.046), (-0.03536, 2.509, 1.035), (-0.04619, 2.509, 1.019), (-0.05, 2.509, 1.0), (-0.04619, 2.509, 0.9809), (-0.03536, 2.509, 0.9646), (-0.01913, 2.509, 0.9538), (-7.55e-09, 2.509, 0.95), (0.01913, 2.509, 0.9538), (0.03536, 2.509, 0.9646), (0.04619, 2.509, 0.9809), (0.05, 2.509, 1.0), (0.04619, 2.509, 1.019), (0.03536, 2.509, 1.035), (0.01913, 2.509, 1.046), (0.0, 2.49, 1.05), (-0.01913, 2.49, 1.046), (-0.03536, 2.49, 1.035), (-0.04619, 2.49, 1.019), (-0.05, 2.49, 1.0), (-0.04619, 2.49, 0.9809), (-0.03536, 2.49, 0.9646), (-0.01913, 2.49, 0.9538), (-7.55e-09, 2.49, 0.95), (0.01913, 2.49, 0.9538), (0.03536, 2.49, 0.9646), (0.04619, 2.49, 0.9809), (0.05, 2.49, 1.0), (0.04619, 2.49, 1.019), (0.03536, 2.49, 1.035), (0.01913, 2.49, 1.046), (0.0, 2.49, 1.066), (-0.02525, 2.49, 1.061), (-0.04665, 2.49, 1.047), (-0.06096, 2.49, 1.025), (-0.06598, 2.49, 1.0), (-0.06096, 2.49, 0.9748), (-0.04665, 2.49, 0.9533), (-0.02525, 2.49, 0.939), (-9.962e-09, 2.49, 0.934), (0.02525, 2.49, 0.939), (0.04665, 2.49, 0.9533), (0.06096, 2.49, 0.9748), (0.06598, 2.49, 1.0), (0.06096, 2.49, 1.025), (0.04665, 2.49, 1.047), (0.02525, 2.49, 1.061), (0.0, 2.466, 1.066), (-0.02525, 2.466, 1.061), (-0.04665, 2.466, 1.047), (-0.06096, 2.466, 1.025), (-0.06598, 2.466, 1.0), (-0.06096, 2.466, 0.9748), (-0.04665, 2.466, 0.9533), (-0.02525, 2.466, 0.939), (-9.962e-09, 2.466, 0.934), (0.02525, 2.466, 0.939), (0.04665, 2.466, 0.9533), (0.06096, 2.466, 0.9748), (0.06598, 2.466, 1.0), (0.06096, 2.466, 1.025), (0.04665, 2.466, 1.047), (0.02525, 2.466, 1.061)], [], [(2, 0, 1, 3), (10, 11, 15, 14), (9, 8, 12, 13), (5, 7, 11, 10), (6, 4, 8, 9), (7, 6, 9, 11), (4, 5, 10, 8), (11, 9, 13, 15), (8, 10, 14, 12), (16, 18, 19, 17), (19, 18, 20, 23), (16, 17, 22, 21), (33, 49, 48, 32), (26, 42, 41, 25), (34, 50, 49, 33), (27, 43, 42, 26), (35, 51, 50, 34), (28, 44, 43, 27), (36, 52, 51, 35), (29, 45, 44, 28), (37, 53, 52, 36), (30, 46, 45, 29), (38, 54, 53, 37), (31, 47, 46, 30), (39, 55, 54, 38), (32, 48, 47, 31), (25, 41, 40, 24), (24, 40, 55, 39), (47, 48, 64, 63), (40, 41, 57, 56), (55, 40, 56, 71), (48, 49, 65, 64), (41, 42, 58, 57), (49, 50, 66, 65), (42, 43, 59, 58), (50, 51, 67, 66), (43, 44, 60, 59), (51, 52, 68, 67), (44, 45, 61, 60), (52, 53, 69, 68), (45, 46, 62, 61), (53, 54, 70, 69), (46, 47, 63, 62), (54, 55, 71, 70), (68, 69, 85, 84), (61, 62, 78, 77), (69, 70, 86, 85), (62, 63, 79, 78), (70, 71, 87, 86), (63, 64, 80, 79), (56, 57, 73, 72), (71, 56, 72, 87), (64, 65, 81, 80), (57, 58, 74, 73), (65, 66, 82, 81), (58, 59, 75, 74), (66, 67, 83, 82), (59, 60, 76, 75), (67, 68, 84, 83), (60, 61, 77, 76), (73, 74, 75, 76, 77, 78, 79, 80, 81, 82, 83, 84, 85, 86, 87, 72)])
me_plane_007.polygons.foreach_set('material_index', [0, 0, 0, 0, 0, 0, 0, 0, 0, 0, 0, 0, 1, 1, 1, 1, 1, 1, 1, 1, 1, 1, 1, 1, 1, 1, 1, 1, 1, 1, 1, 1, 1, 1, 1, 1, 1, 1, 1, 1, 1, 1, 1, 1, 1, 1, 1, 1, 1, 1, 1, 1, 1, 1, 1, 1, 1, 1, 1, 1, 1])
_uv = me_plane_007.uv_layers.new(name='UVMap')
_uv.uv.foreach_set('vector', [0.0, 0.0, 0.0, 0.0, 0.0, 0.0, 0.0, 0.0, 0.0, 0.0, 0.0, 0.0, 0.0, 0.0, 0.0, 0.0, 0.0, 0.0, 0.0, 0.0, 0.0, 0.0, 0.0, 0.0, 0.0, 0.0, 0.0, 0.0, 0.0, 0.0, 0.0, 0.0, 0.0, 0.0, 0.0, 0.0, 0.0, 0.0, 0.0, 0.0, 0.0, 0.0, 0.0, 0.0, 0.0, 0.0, 0.0, 0.0, 0.0, 0.0, 0.0, 0.0, 0.0, 0.0, 0.0, 0.0, 0.0, 0.0, 0.0, 0.0, 0.0, 0.0, 0.0, 0.0, 0.0, 0.0, 0.0, 0.0, 0.0, 0.0, 0.0, 0.0, 0.0, 0.0, 0.0, 1.0, 1.0, 1.0, 1.0, 0.0, 1.0, 1.0, 0.0, 1.0, 0.0, 1.0, 1.0, 1.0, 0.0, 0.0, 1.0, 0.0, 1.0, 0.0, 0.0, 0.0, 0.0, 0.0, 0.0, 0.0, 0.0, 0.0, 0.0, 0.0, 0.0, 0.0, 0.0, 0.0, 0.0, 0.0, 0.0, 0.0, 0.0, 0.0, 0.0, 0.0, 0.0, 0.0, 0.0, 0.0, 0.0, 0.0, 0.0, 0.0, 0.0, 0.0, 0.0, 0.0, 0.0, 0.0, 0.0, 0.0, 0.0, 0.0, 0.0, 0.0, 0.0, 0.0, 0.0, 0.0, 0.0, 0.0, 0.0, 0.0, 0.0, 0.0, 0.0, 0.0, 0.0, 0.0, 0.0, 0.0, 0.0, 0.0, 0.0, 0.0, 0.0, 0.0, 0.0, 0.0, 0.0, 0.0, 0.0, 0.0, 0.0, 0.0, 0.0, 0.0, 0.0, 0.0, 0.0, 0.0, 0.0, 0.0, 0.0, 0.0, 0.0, 0.0, 0.0, 0.0, 0.0, 0.0, 0.0, 0.0, 0.0, 0.0, 0.0, 0.0, 0.0, 0.0, 0.0, 0.0, 0.0, 0.0, 0.0, 0.0, 0.0, 0.0, 0.0, 0.0, 0.0, 0.0, 0.0, 0.0, 0.0, 0.0, 0.0, 0.0, 0.0, 0.0, 0.0, 0.0, 0.0, 0.0, 0.0, 0.0, 0.0, 0.0, 0.0, 0.0, 0.0, 0.0, 0.0, 0.0, 0.0, 0.0, 0.0, 0.0, 0.0, 0.0, 0.0, 0.0, 0.0, 0.0, 0.0, 0.0, 0.0, 0.0, 0.0, 0.0, 0.0, 0.0, 0.0, 0.0, 0.0, 0.0, 0.0, 0.0, 0.0, 0.0, 0.0, 0.0, 0.0, 0.0, 0.0, 0.0, 0.0, 0.0, 0.0, 0.0, 0.0, 0.0, 0.0, 0.0, 0.0, 0.0, 0.0, 0.0, 0.0, 0.0, 0.0, 0.0, 0.0, 0.0, 0.0, 0.0, 0.0, 0.0, 0.0, 0.0, 0.0, 0.0, 0.0, 0.0, 0.0, 0.0, 0.0, 0.0, 0.0, 0.0, 0.0, 0.0, 0.0, 0.0, 0.0, 0.0, 0.0, 0.0, 0.0, 0.0, 0.0, 0.0, 0.0, 0.0, 0.0, 0.0, 0.0, 0.0, 0.0, 0.0, 0.0, 0.0, 0.0, 0.0, 0.0, 0.0, 0.0, 0.0, 0.0, 0.0, 0.0, 0.0, 0.0, 0.0, 0.0, 0.0, 0.0, 0.0, 0.0, 0.0, 0.0, 0.0, 0.0, 0.0, 0.0, 0.0, 0.0, 0.0, 0.0, 0.0, 0.0, 0.0, 0.0, 0.0, 0.0, 0.0, 0.0, 0.0, 0.0, 0.0, 0.0, 0.0, 0.0, 0.0, 0.0, 0.0, 0.0, 0.0, 0.0, 0.0, 0.0, 0.0, 0.0, 0.0, 0.0, 0.0, 0.0, 0.0, 0.0, 0.0, 0.0, 0.0, 0.0, 0.0, 0.0, 0.0, 0.0, 0.0, 0.0, 0.0, 0.0, 0.0, 0.0, 0.0, 0.0, 0.0, 0.0, 0.0, 0.0, 0.0, 0.0, 0.0, 0.0, 0.0, 0.0, 0.0, 0.0, 0.0, 0.0, 0.0, 0.0, 0.0, 0.0, 0.0, 0.0, 0.0, 0.0, 0.0, 0.0, 0.0, 0.0, 0.0, 0.0, 0.0, 0.0, 0.0, 0.0, 0.0, 0.0, 0.0, 0.0, 0.0, 0.0, 0.0, 0.0, 0.0, 0.0, 0.0, 0.0, 0.0, 0.0, 0.0, 0.0, 0.0, 0.0, 0.0, 0.0, 0.0, 0.0, 0.0, 0.0, 0.0, 0.0, 0.0, 0.0, 0.0, 0.0, 0.0, 0.0, 0.0, 0.0, 0.0, 0.0, 0.0, 0.0, 0.0, 0.0, 0.0, 0.0, 0.0, 0.0, 0.0, 0.0, 0.0, 0.0, 0.0, 0.0, 0.0, 0.0, 0.0, 0.0, 0.0, 0.0, 0.0, 0.0, 0.0, 0.0, 0.0, 0.0, 0.0, 0.0, 0.0, 0.0, 0.0, 0.0, 0.0, 0.0, 0.0, 0.0, 0.0, 0.0, 0.0, 0.0, 0.0, 0.0, 0.0, 0.0, 0.0, 0.0, 0.0, 0.0, 0.0, 0.0, 0.0, 0.0, 0.0, 0.0, 0.0, 0.0, 0.0, 0.0, 0.0])
me_plane_007.materials.append(mat_door)
me_plane_007.materials.append(mat_handle)
me_plane_007.use_remesh_fix_poles = True
me_plane_007.use_remesh_preserve_attributes = False
me_plane_007.use_mirror_vertex_groups = False
me_plane_007.update()
me_plane_008 = bpy.data.meshes.new('Plane.008')
me_plane_008.from_pydata([(-3.529, -0.6, 0.0), (-3.529, 0.6, 0.0), (-3.529, -0.6, 2.0), (-3.529, 0.6, 2.0), (-3.471, -0.6, 0.0), (-3.471, 0.6, 0.0), (-3.471, -0.6, 2.0), (-3.471, 0.6, 2.0), (-3.471, -0.4848, 0.1022), (-3.471, -0.4848, 1.898), (-3.471, 0.4848, 0.1022), (-3.471, 0.4848, 1.898), (-3.532, -0.4848, 0.1022), (-3.532, -0.4848, 1.898), (-3.532, 0.4848, 0.1022), (-3.532, 0.4848, 1.898), (-3.483, -0.6, 0.9347), (-3.483, 0.6, 0.9347), (-3.483, -0.6, 1.065), (-3.483, 0.6, 1.065), (-3.53, -0.6, 1.065), (-3.53, -0.6, 0.9347), (-3.53, 0.6, 0.9347), (-3.53, 0.6, 1.065), (-3.483, 0.0, 1.05), (-3.483, -0.01913, 1.046), (-3.483, -0.03536, 1.035), (-3.483, -0.04619, 1.019), (-3.483, -0.05, 1.0), (-3.483, -0.04619, 0.9809), (-3.483, -0.03536, 0.9646), (-3.483, -0.01913, 0.9538), (-3.483, 0.0, 0.95), (-3.483, 0.01913, 0.9538), (-3.483, 0.03536, 0.9646), (-3.483, 0.04619, 0.9809), (-3.483, 0.05, 1.0), (-3.483, 0.04619, 1.019), (-3.483, 0.03536, 1.035), (-3.483, 0.01913, 1.046), (-3.465, 0.0, 1.05), (-3.465, -0.01913, 1.046), (-3.465, -0.03536, 1.035), (-3.465, -0.04619, 1.019), (-3.465, -0.05, 1.0), (-3.465, -0.04619, 0.9809), (-3.465, -0.03536, 0.9646), (-3.465, -0.01913, 0.9538), (-3.465, 0.0, 0.95), (-3.465, 0.01913, 0.9538), (-3.465, 0.03536, 0.9646), (-3.465, 0.04619, 0.9809), (-3.465, 0.05, 1.0), (-3.465, 0.04619, 1.019), (-3.465, 0.03536, 1.035), (-3.465, 0.01913, 1.046), (-3.465, 0.0, 1.066), (-3.465, -0.02525, 1.061), (-3.465, -0.04665, 1.047), (-3.465, -0.06096, 1.025), (-3.465, -0.06598, 1.0), (-3.465, -0.06096, 0.9748), (-3.465, -0.04665, 0.9533), (-3.465, -0.02525, 0.939), (-3.465, 0.0, 0.934), (-3.465, 0.02525, 0.939), (-3.465, 0.04665, 0.9533), (-3.465, 0.06096, 0.9748), (-3.465, 0.06598, 1.0), (-3.465, 0.06096, 1.025), (-3.465, 0.04665, 1.047), (-3.465, 0.02525, 1.061), (-3.441, 0.0, 1.066), (-3.441, -0.02525, 1.061), (-3.441, -0.04665, 1.047), (-3.441, -0.06096, 1.025), (-3.441, -0.06598, 1.0), (-3.441, -0.06096, 0.9748), (-3.441, -0.04665, 0.9533), (-3.441, -0.02525, 0.939), (-3.441, 0.0, 0.934), (-3.441, 0.02525, 0.939), (-3.441, 0.04665, 0.9533), (-3.441, 0.06096, 0.9748), (-3.441, 0.06598, 1.0), (-3.441, 0.06096, 1.025), (-3.441, 0.04665, 1.047), (-3.441, 0.02525, 1.061)], [], [(2, 0, 1, 3), (10, 11, 15, 14), (9, 8, 12, 13), (5, 7, 11, 10), (6, 4, 8, 9), (7, 6, 9, 11), (4, 5, 10, 8), (11, 9, 13, 15), (8, 10, 14, 12), (16, 18, 19, 17), (19, 18, 20, 23), (16, 17, 22, 21), (33, 49, 48, 32), (26, 42, 41, 25), (34, 50, 49, 33), (27, 43, 42, 26), (35, 51, 50, 34), (28, 44, 43, 27), (36, 52, 51, 35), (29, 45, 44, 28), (37, 53, 52, 36), (30, 46, 45, 29), (38, 54, 53, 37), (31, 47, 46, 30), (39, 55, 54, 38), (32, 48, 47, 31), (25, 41, 40, 24), (24, 40, 55, 39), (47, 48, 64, 63), (40, 41, 57, 56), (55, 40, 56, 71), (48, 49, 65, 64), (41, 42, 58, 57), (49, 50, 66, 65), (42, 43, 59, 58), (50, 51, 67, 66), (43, 44, 60, 59), (51, 52, 68, 67), (44, 45, 61, 60), (52, 53, 69, 68), (45, 46, 62, 61), (53, 54, 70, 69), (46, 47, 63, 62), (54, 55, 71, 70), (68, 69, 85, 84), (61, 62, 78, 77), (69, 70, 86, 85), (62, 63, 79, 78), (70, 71, 87, 86), (63, 64, 80, 79), (56, 57, 73, 72), (71, 56, 72, 87), (64, 65, 81, 80), (57, 58, 74, 73), (65, 66, 82, 81), (58, 59, 75, 74), (66, 67, 83, 82), (59, 60, 76, 75), (67, 68, 84, 83), (60, 61, 77, 76), (73, 74, 75, 76, 77, 78, 79, 80, 81, 82, 83, 84, 85, 86, 87, 72)])
me_plane_008.polygons.foreach_set('material_index', [0, 0, 0, 0, 0, 0, 0, 0, 0, 0, 0, 0, 1, 1, 1, 1, 1, 1, 1, 1, 1, 1, 1, 1, 1, 1, 1, 1, 1, 1, 1, 1, 1, 1, 1, 1, 1, 1, 1, 1, 1, 1, 1, 1, 1, 1, 1, 1, 1, 1, 1, 1, 1, 1, 1, 1, 1, 1, 1, 1, 1])
_uv = me_plane_008.uv_layers.new(name='UVMap')
_uv.uv.foreach_set('vector', [0.0, 0.0, 0.0, 0.0, 0.0, 0.0, 0.0, 0.0, 0.0, 0.0, 0.0, 0.0, 0.0, 0.0, 0.0, 0.0, 0.0, 0.0, 0.0, 0.0, 0.0, 0.0, 0.0, 0.0, 0.0, 0.0, 0.0, 0.0, 0.0, 0.0, 0.0, 0.0, 0.0, 0.0, 0.0, 0.0, 0.0, 0.0, 0.0, 0.0, 0.0, 0.0, 0.0, 0.0, 0.0, 0.0, 0.0, 0.0, 0.0, 0.0, 0.0, 0.0, 0.0, 0.0, 0.0, 0.0, 0.0, 0.0, 0.0, 0.0, 0.0, 0.0, 0.0, 0.0, 0.0, 0.0, 0.0, 0.0, 0.0, 0.0, 0.0, 0.0, 0.0, 0.0, 0.0, 1.0, 1.0, 1.0, 1.0, 0.0, 1.0, 1.0, 0.0, 1.0, 0.0, 1.0, 1.0, 1.0, 0.0, 0.0, 1.0, 0.0, 1.0, 0.0, 0.0, 0.0, 0.0, 0.0, 0.0, 0.0, 0.0, 0.0, 0.0, 0.0, 0.0, 0.0, 0.0, 0.0, 0.0, 0.0, 0.0, 0.0, 0.0, 0.0, 0.0, 0.0, 0.0, 0.0, 0.0, 0.0, 0.0, 0.0, 0.0, 0.0, 0.0, 0.0, 0.0, 0.0, 0.0, 0.0, 0.0, 0.0, 0.0, 0.0, 0.0, 0.0, 0.0, 0.0, 0.0, 0.0, 0.0, 0.0, 0.0, 0.0, 0.0, 0.0, 0.0, 0.0, 0.0, 0.0, 0.0, 0.0, 0.0, 0.0, 0.0, 0.0, 0.0, 0.0, 0.0, 0.0, 0.0, 0.0, 0.0, 0.0, 0.0, 0.0, 0.0, 0.0, 0.0, 0.0, 0.0, 0.0, 0.0, 0.0, 0.0, 0.0, 0.0, 0.0, 0.0, 0.0, 0.0, 0.0, 0.0, 0.0, 0.0, 0.0, 0.0, 0.0, 0.0, 0.0, 0.0, 0.0, 0.0, 0.0, 0.0, 0.0, 0.0, 0.0, 0.0, 0.0, 0.0, 0.0, 0.0, 0.0, 0.0, 0.0, 0.0, 0.0, 0.0, 0.0, 0.0, 0.0, 0.0, 0.0, 0.0, 0.0, 0.0, 0.0, 0.0, 0.0, 0.0, 0.0, 0.0, 0.0, 0.0, 0.0, 0.0, 0.0, 0.0, 0.0, 0.0, 0.0, 0.0, 0.0, 0.0, 0.0, 0.0, 0.0, 0.0, 0.0, 0.0, 0.0, 0.0, 0.0, 0.0, 0.0, 0.0, 0.0, 0.0, 0.0, 0.0, 0.0, 0.0, 0.0, 0.0, 0.0, 0.0, 0.0, 0.0, 0.0, 0.0, 0.0, 0.0, 0.0, 0.0, 0.0, 0.0, 0.0, 0.0, 0.0, 0.0, 0.0, 0.0, 0.0, 0.0, 0.0, 0.0, 0.0, 0.0, 0.0, 0.0, 0.0, 0.0, 0.0, 0.0, 0.0, 0.0, 0.0, 0.0, 0.0, 0.0, 0.0, 0.0, 0.0, 0.0, 0.0, 0.0, 0.0, 0.0, 0.0, 0.0, 0.0, 0.0, 0.0, 0.0, 0.0, 0.0, 0.0, 0.0, 0.0, 0.0, 0.0, 0.0, 0.0, 0.0, 0.0, 0.0, 0.0, 0.0, 0.0, 0.0, 0.0, 0.0, 0.0, 0.0, 0.0, 0.0, 0.0, 0.0, 0.0, 0.0, 0.0, 0.0, 0.0, 0.0, 0.0, 0.0, 0.0, 0.0, 0.0, 0.0, 0.0, 0.0, 0.0, 0.0, 0.0, 0.0, 0.0, 0.0, 0.0, 0.0, 0.0, 0.0, 0.0, 0.0, 0.0, 0.0, 0.0, 0.0, 0.0, 0.0, 0.0, 0.0, 0.0, 0.0, 0.0, 0.0, 0.0, 0.0, 0.0, 0.0, 0.0, 0.0, 0.0, 0.0, 0.0, 0.0, 0.0, 0.0, 0.0, 0.0, 0.0, 0.0, 0.0, 0.0, 0.0, 0.0, 0.0, 0.0, 0.0, 0.0, 0.0, 0.0, 0.0, 0.0, 0.0, 0.0, 0.0, 0.0, 0.0, 0.0, 0.0, 0.0, 0.0, 0.0, 0.0, 0.0, 0.0, 0.0, 0.0, 0.0, 0.0, 0.0, 0.0, 0.0, 0.0, 0.0, 0.0, 0.0, 0.0, 0.0, 0.0, 0.0, 0.0, 0.0, 0.0, 0.0, 0.0, 0.0, 0.0, 0.0, 0.0, 0.0, 0.0, 0.0, 0.0, 0.0, 0.0, 0.0, 0.0, 0.0, 0.0, 0.0, 0.0, 0.0, 0.0, 0.0, 0.0, 0.0, 0.0, 0.0, 0.0, 0.0, 0.0, 0.0, 0.0, 0.0, 0.0, 0.0, 0.0, 0.0, 0.0, 0.0, 0.0, 0.0, 0.0, 0.0, 0.0, 0.0, 0.0, 0.0, 0.0, 0.0, 0.0, 0.0, 0.0, 0.0, 0.0, 0.0, 0.0, 0.0, 0.0, 0.0, 0.0, 0.0, 0.0, 0.0, 0.0, 0.0, 0.0, 0.0, 0.0, 0.0, 0.0, 0.0, 0.0, 0.0, 0.0, 0.0, 0.0, 0.0, 0.0, 0.0, 0.0, 0.0, 0.0, 0.0, 0.0, 0.0, 0.0, 0.0, 0.0])
me_plane_008.materials.append(mat_door)
me_plane_008.materials.append(mat_handle)
me_plane_008.use_remesh_fix_poles = True
me_plane_008.use_remesh_preserve_attributes = False
me_plane_008.use_mirror_vertex_groups = False
me_plane_008.update()
me_plane_009 = bpy.data.meshes.new('Plane.009')
me_plane_009.from_pydata([(0.6, -2.554, 0.0), (-0.6, -2.554, 0.0), (0.6, -2.554, 2.0), (-0.6, -2.554, 2.0), (0.6, -2.496, 0.0), (-0.6, -2.496, 0.0), (0.6, -2.496, 2.0), (-0.6, -2.496, 2.0), (0.4848, -2.496, 0.1022), (0.4848, -2.496, 1.898), (-0.4848, -2.496, 0.1022), (-0.4848, -2.496, 1.898), (0.4848, -2.557, 0.1022), (0.4848, -2.557, 1.898), (-0.4848, -2.557, 0.1022), (-0.4848, -2.557, 1.898), (0.6, -2.509, 0.9347), (-0.6, -2.509, 0.9347), (0.6, -2.509, 1.065), (-0.6, -2.509, 1.065), (0.6, -2.555, 1.065), (0.6, -2.555, 0.9347), (-0.6, -2.555, 0.9347), (-0.6, -2.555, 1.065), (8.174e-07, -2.509, 1.05), (0.01913, -2.509, 1.046), (0.03536, -2.509, 1.035), (0.04619, -2.509, 1.019), (0.05, -2.509, 1.0), (0.04619, -2.509, 0.9809), (0.03536, -2.509, 0.9646), (0.01913, -2.509, 0.9538), (8.249e-07, -2.509, 0.95), (-0.01913, -2.509, 0.9538), (-0.03535, -2.509, 0.9646), (-0.04619, -2.509, 0.9809), (-0.05, -2.509, 1.0), (-0.04619, -2.509, 1.019), (-0.03535, -2.509, 1.035), (-0.01913, -2.509, 1.046), (8.114e-07, -2.49, 1.05), (0.01913, -2.49, 1.046), (0.03536, -2.49, 1.035), (0.04619, -2.49, 1.019), (0.05, -2.49, 1.0), (0.04619, -2.49, 0.9809), (0.03536, -2.49, 0.9646), (0.01913, -2.49, 0.9538), (8.189e-07, -2.49, 0.95), (-0.01913, -2.49, 0.9538), (-0.03535, -2.49, 0.9646), (-0.04619, -2.49, 0.9809), (-0.05, -2.49, 1.0), (-0.04619, -2.49, 1.019), (-0.03535, -2.49, 1.035), (-0.01913, -2.49, 1.046), (8.114e-07, -2.49, 1.066), (0.02525, -2.49, 1.061), (0.04665, -2.49, 1.047), (0.06096, -2.49, 1.025), (0.06598, -2.49, 1.0), (0.06096, -2.49, 0.9748), (0.04665, -2.49, 0.9533), (0.02525, -2.49, 0.939), (8.213e-07, -2.49, 0.934), (-0.02525, -2.49, 0.939), (-0.04665, -2.49, 0.9533), (-0.06095, -2.49, 0.9748), (-0.06598, -2.49, 1.0), (-0.06095, -2.49, 1.025), (-0.04665, -2.49, 1.047), (-0.02525, -2.49, 1.061), (8.036e-07, -2.466, 1.066), (0.02525, -2.466, 1.061), (0.04665, -2.466, 1.047), (0.06096, -2.466, 1.025), (0.06598, -2.466, 1.0), (0.06096, -2.466, 0.9748), (0.04665, -2.466, 0.9533), (0.02525, -2.466, 0.939), (8.135e-07, -2.466, 0.934), (-0.02525, -2.466, 0.939), (-0.04665, -2.466, 0.9533), (-0.06095, -2.466, 0.9748), (-0.06598, -2.466, 1.0), (-0.06095, -2.466, 1.025), (-0.04665, -2.466, 1.047), (-0.02525, -2.466, 1.061)], [], [(2, 0, 1, 3), (10, 11, 15, 14), (9, 8, 12, 13), (5, 7, 11, 10), (6, 4, 8, 9), (7, 6, 9, 11), (4, 5, 10, 8), (11, 9, 13, 15), (8, 10, 14, 12), (16, 18, 19, 17), (19, 18, 20, 23), (16, 17, 22, 21), (33, 49, 48, 32), (26, 42, 41, 25), (34, 50, 49, 33), (27, 43, 42, 26), (35, 51, 50, 34), (28, 44, 43, 27), (36, 52, 51, 35), (29, 45, 44, 28), (37, 53, 52, 36), (30, 46, 45, 29), (38, 54, 53, 37), (31, 47, 46, 30), (39, 55, 54, 38), (32, 48, 47, 31), (25, 41, 40, 24), (24, 40, 55, 39), (47, 48, 64, 63), (40, 41, 57, 56), (55, 40, 56, 71), (48, 49, 65, 64), (41, 42, 58, 57), (49, 50, 66, 65), (42, 43, 59, 58), (50, 51, 67, 66), (43, 44, 60, 59), (51, 52, 68, 67), (44, 45, 61, 60), (52, 53, 69, 68), (45, 46, 62, 61), (53, 54, 70, 69), (46, 47, 63, 62), (54, 55, 71, 70), (68, 69, 85, 84), (61, 62, 78, 77), (69, 70, 86, 85), (62, 63, 79, 78), (70, 71, 87, 86), (63, 64, 80, 79), (56, 57, 73, 72), (71, 56, 72, 87), (64, 65, 81, 80), (57, 58, 74, 73), (65, 66, 82, 81), (58, 59, 75, 74), (66, 67, 83, 82), (59, 60, 76, 75), (67, 68, 84, 83), (60, 61, 77, 76), (73, 74, 75, 76, 77, 78, 79, 80, 81, 82, 83, 84, 85, 86, 87, 72)])
me_plane_009.polygons.foreach_set('material_index', [0, 0, 0, 0, 0, 0, 0, 0, 0, 0, 0, 0, 1, 1, 1, 1, 1, 1, 1, 1, 1, 1, 1, 1, 1, 1, 1, 1, 1, 1, 1, 1, 1, 1, 1, 1, 1, 1, 1, 1, 1, 1, 1, 1, 1, 1, 1, 1, 1, 1, 1, 1, 1, 1, 1, 1, 1, 1, 1, 1, 1])
_uv = me_plane_009.uv_layers.new(name='UVMap')
_uv.uv.foreach_set('vector', [0.0, 0.0, 0.0, 0.0, 0.0, 0.0, 0.0, 0.0, 0.0, 0.0, 0.0, 0.0, 0.0, 0.0, 0.0, 0.0, 0.0, 0.0, 0.0, 0.0, 0.0, 0.0, 0.0, 0.0, 0.0, 0.0, 0.0, 0.0, 0.0, 0.0, 0.0, 0.0, 0.0, 0.0, 0.0, 0.0, 0.0, 0.0, 0.0, 0.0, 0.0, 0.0, 0.0, 0.0, 0.0, 0.0, 0.0, 0.0, 0.0, 0.0, 0.0, 0.0, 0.0, 0.0, 0.0, 0.0, 0.0, 0.0, 0.0, 0.0, 0.0, 0.0, 0.0, 0.0, 0.0, 0.0, 0.0, 0.0, 0.0, 0.0, 0.0, 0.0, 0.0, 0.0, 0.0, 1.0, 1.0, 1.0, 1.0, 0.0, 1.0, 1.0, 0.0, 1.0, 0.0, 1.0, 1.0, 1.0, 0.0, 0.0, 1.0, 0.0, 1.0, 0.0, 0.0, 0.0, 0.0, 0.0, 0.0, 0.0, 0.0, 0.0, 0.0, 0.0, 0.0, 0.0, 0.0, 0.0, 0.0, 0.0, 0.0, 0.0, 0.0, 0.0, 0.0, 0.0, 0.0, 0.0, 0.0, 0.0, 0.0, 0.0, 0.0, 0.0, 0.0, 0.0, 0.0, 0.0, 0.0, 0.0, 0.0, 0.0, 0.0, 0.0, 0.0, 0.0, 0.0, 0.0, 0.0, 0.0, 0.0, 0.0, 0.0, 0.0, 0.0, 0.0, 0.0, 0.0, 0.0, 0.0, 0.0, 0.0, 0.0, 0.0, 0.0, 0.0, 0.0, 0.0, 0.0, 0.0, 0.0, 0.0, 0.0, 0.0, 0.0, 0.0, 0.0, 0.0, 0.0, 0.0, 0.0, 0.0, 0.0, 0.0, 0.0, 0.0, 0.0, 0.0, 0.0, 0.0, 0.0, 0.0, 0.0, 0.0, 0.0, 0.0, 0.0, 0.0, 0.0, 0.0, 0.0, 0.0, 0.0, 0.0, 0.0, 0.0, 0.0, 0.0, 0.0, 0.0, 0.0, 0.0, 0.0, 0.0, 0.0, 0.0, 0.0, 0.0, 0.0, 0.0, 0.0, 0.0, 0.0, 0.0, 0.0, 0.0, 0.0, 0.0, 0.0, 0.0, 0.0, 0.0, 0.0, 0.0, 0.0, 0.0, 0.0, 0.0, 0.0, 0.0, 0.0, 0.0, 0.0, 0.0, 0.0, 0.0, 0.0, 0.0, 0.0, 0.0, 0.0, 0.0, 0.0, 0.0, 0.0, 0.0, 0.0, 0.0, 0.0, 0.0, 0.0, 0.0, 0.0, 0.0, 0.0, 0.0, 0.0, 0.0, 0.0, 0.0, 0.0, 0.0, 0.0, 0.0, 0.0, 0.0, 0.0, 0.0, 0.0, 0.0, 0.0, 0.0, 0.0, 0.0, 0.0, 0.0, 0.0, 0.0, 0.0, 0.0, 0.0, 0.0, 0.0, 0.0, 0.0, 0.0, 0.0, 0.0, 0.0, 0.0, 0.0, 0.0, 0.0, 0.0, 0.0, 0.0, 0.0, 0.0, 0.0, 0.0, 0.0, 0.0, 0.0, 0.0, 0.0, 0.0, 0.0, 0.0, 0.0, 0.0, 0.0, 0.0, 0.0, 0.0, 0.0, 0.0, 0.0, 0.0, 0.0, 0.0, 0.0, 0.0, 0.0, 0.0, 0.0, 0.0, 0.0, 0.0, 0.0, 0.0, 0.0, 0.0, 0.0, 0.0, 0.0, 0.0, 0.0, 0.0, 0.0, 0.0, 0.0, 0.0, 0.0, 0.0, 0.0, 0.0, 0.0, 0.0, 0.0, 0.0, 0.0, 0.0, 0.0, 0.0, 0.0, 0.0, 0.0, 0.0, 0.0, 0.0, 0.0, 0.0, 0.0, 0.0, 0.0, 0.0, 0.0, 0.0, 0.0, 0.0, 0.0, 0.0, 0.0, 0.0, 0.0, 0.0, 0.0, 0.0, 0.0, 0.0, 0.0, 0.0, 0.0, 0.0, 0.0, 0.0, 0.0, 0.0, 0.0, 0.0, 0.0, 0.0, 0.0, 0.0, 0.0, 0.0, 0.0, 0.0, 0.0, 0.0, 0.0, 0.0, 0.0, 0.0, 0.0, 0.0, 0.0, 0.0, 0.0, 0.0, 0.0, 0.0, 0.0, 0.0, 0.0, 0.0, 0.0, 0.0, 0.0, 0.0, 0.0, 0.0, 0.0, 0.0, 0.0, 0.0, 0.0, 0.0, 0.0, 0.0, 0.0, 0.0, 0.0, 0.0, 0.0, 0.0, 0.0, 0.0, 0.0, 0.0, 0.0, 0.0, 0.0, 0.0, 0.0, 0.0, 0.0, 0.0, 0.0, 0.0, 0.0, 0.0, 0.0, 0.0, 0.0, 0.0, 0.0, 0.0, 0.0, 0.0, 0.0, 0.0, 0.0, 0.0, 0.0, 0.0, 0.0, 0.0, 0.0, 0.0, 0.0, 0.0, 0.0, 0.0, 0.0, 0.0, 0.0, 0.0, 0.0, 0.0, 0.0, 0.0, 0.0, 0.0, 0.0, 0.0, 0.0, 0.0, 0.0, 0.0, 0.0, 0.0, 0.0, 0.0, 0.0, 0.0, 0.0, 0.0, 0.0, 0.0, 0.0, 0.0, 0.0, 0.0, 0.0, 0.0, 0.0, 0.0, 0.0, 0.0, 0.0, 0.0])
me_plane_009.materials.append(mat_door)
me_plane_009.materials.append(mat_handle)
me_plane_009.use_remesh_fix_poles = True
me_plane_009.use_remesh_preserve_attributes = False
me_plane_009.use_mirror_vertex_groups = False
me_plane_009.update()
me_plane_010 = bpy.data.meshes.new('Plane.010')
me_plane_010.from_pydata([(3.529, 0.6, 0.0), (3.529, -0.6, 0.0), (3.529, 0.6, 2.0), (3.529, -0.6, 2.0), (3.471, 0.6, 0.0), (3.471, -0.6, 0.0), (3.471, 0.6, 2.0), (3.471, -0.6, 2.0), (3.471, 0.4848, 0.1022), (3.471, 0.4848, 1.898), (3.471, -0.4848, 0.1022), (3.471, -0.4848, 1.898), (3.532, 0.4848, 0.1022), (3.532, 0.4848, 1.898), (3.532, -0.4848, 0.1022), (3.532, -0.4848, 1.898), (3.483, 0.6, 0.9347), (3.483, -0.6, 0.9347), (3.483, 0.6, 1.065), (3.483, -0.6, 1.065), (3.53, 0.6, 1.065), (3.53, 0.6, 0.9347), (3.53, -0.6, 0.9347), (3.53, -0.6, 1.065), (3.483, 1.135e-06, 1.05), (3.483, 0.01914, 1.046), (3.483, 0.03536, 1.035), (3.483, 0.0462, 1.019), (3.483, 0.05, 1.0), (3.483, 0.0462, 0.9809), (3.483, 0.03536, 0.9646), (3.483, 0.01914, 0.9538), (3.483, 1.135e-06, 0.95), (3.483, -0.01913, 0.9538), (3.483, -0.03535, 0.9646), (3.483, -0.04619, 0.9809), (3.483, -0.05, 1.0), (3.483, -0.04619, 1.019), (3.483, -0.03535, 1.035), (3.483, -0.01913, 1.046), (3.465, 1.129e-06, 1.05), (3.465, 0.01914, 1.046), (3.465, 0.03536, 1.035), (3.465, 0.0462, 1.019), (3.465, 0.05, 1.0), (3.465, 0.0462, 0.9809), (3.465, 0.03536, 0.9646), (3.465, 0.01914, 0.9538), (3.465, 1.129e-06, 0.95), (3.465, -0.01913, 0.9538), (3.465, -0.03535, 0.9646), (3.465, -0.04619, 0.9809), (3.465, -0.05, 1.0), (3.465, -0.04619, 1.019), (3.465, -0.03535, 1.035), (3.465, -0.01913, 1.046), (3.465, 1.129e-06, 1.066), (3.465, 0.02525, 1.061), (3.465, 0.04665, 1.047), (3.465, 0.06096, 1.025), (3.465, 0.06598, 1.0), (3.465, 0.06096, 0.9748), (3.465, 0.04665, 0.9533), (3.465, 0.02525, 0.939), (3.465, 1.129e-06, 0.934), (3.465, -0.02525, 0.939), (3.465, -0.04665, 0.9533), (3.465, -0.06095, 0.9748), (3.465, -0.06598, 1.0), (3.465, -0.06095, 1.025), (3.465, -0.04665, 1.047), (3.465, -0.02525, 1.061), (3.441, 1.121e-06, 1.066), (3.441, 0.02525, 1.061), (3.441, 0.04665, 1.047), (3.441, 0.06096, 1.025), (3.441, 0.06598, 1.0), (3.441, 0.06096, 0.9748), (3.441, 0.04665, 0.9533), (3.441, 0.02525, 0.939), (3.441, 1.121e-06, 0.934), (3.441, -0.02525, 0.939), (3.441, -0.04665, 0.9533), (3.441, -0.06095, 0.9748), (3.441, -0.06598, 1.0), (3.441, -0.06095, 1.025), (3.441, -0.04665, 1.047), (3.441, -0.02525, 1.061)], [], [(2, 0, 1, 3), (10, 11, 15, 14), (9, 8, 12, 13), (5, 7, 11, 10), (6, 4, 8, 9), (7, 6, 9, 11), (4, 5, 10, 8), (11, 9, 13, 15), (8, 10, 14, 12), (16, 18, 19, 17), (19, 18, 20, 23), (16, 17, 22, 21), (33, 49, 48, 32), (26, 42, 41, 25), (34, 50, 49, 33), (27, 43, 42, 26), (35, 51, 50, 34), (28, 44, 43, 27), (36, 52, 51, 35), (29, 45, 44, 28), (37, 53, 52, 36), (30, 46, 45, 29), (38, 54, 53, 37), (31, 47, 46, 30), (39, 55, 54, 38), (32, 48, 47, 31), (25, 41, 40, 24), (24, 40, 55, 39), (47, 48, 64, 63), (40, 41, 57, 56), (55, 40, 56, 71), (48, 49, 65, 64), (41, 42, 58, 57), (49, 50, 66, 65), (42, 43, 59, 58), (50, 51, 67, 66), (43, 44, 60, 59), (51, 52, 68, 67), (44, 45, 61, 60), (52, 53, 69, 68), (45, 46, 62, 61), (53, 54, 70, 69), (46, 47, 63, 62), (54, 55, 71, 70), (68, 69, 85, 84), (61, 62, 78, 77), (69, 70, 86, 85), (62, 63, 79, 78), (70, 71, 87, 86), (63, 64, 80, 79), (56, 57, 73, 72), (71, 56, 72, 87), (64, 65, 81, 80), (57, 58, 74, 73), (65, 66, 82, 81), (58, 59, 75, 74), (66, 67, 83, 82), (59, 60, 76, 75), (67, 68, 84, 83), (60, 61, 77, 76), (73, 74, 75, 76, 77, 78, 79, 80, 81, 82, 83, 84, 85, 86, 87, 72)])
me_plane_010.polygons.foreach_set('material_index', [0, 0, 0, 0, 0, 0, 0, 0, 0, 0, 0, 0, 1, 1, 1, 1, 1, 1, 1, 1, 1, 1, 1, 1, 1, 1, 1, 1, 1, 1, 1, 1, 1, 1, 1, 1, 1, 1, 1, 1, 1, 1, 1, 1, 1, 1, 1, 1, 1, 1, 1, 1, 1, 1, 1, 1, 1, 1, 1, 1, 1])
_uv = me_plane_010.uv_layers.new(name='UVMap')
_uv.uv.foreach_set('vector', [0.0, 0.0, 0.0, 0.0, 0.0, 0.0, 0.0, 0.0, 0.0, 0.0, 0.0, 0.0, 0.0, 0.0, 0.0, 0.0, 0.0, 0.0, 0.0, 0.0, 0.0, 0.0, 0.0, 0.0, 0.0, 0.0, 0.0, 0.0, 0.0, 0.0, 0.0, 0.0, 0.0, 0.0, 0.0, 0.0, 0.0, 0.0, 0.0, 0.0, 0.0, 0.0, 0.0, 0.0, 0.0, 0.0, 0.0, 0.0, 0.0, 0.0, 0.0, 0.0, 0.0, 0.0, 0.0, 0.0, 0.0, 0.0, 0.0, 0.0, 0.0, 0.0, 0.0, 0.0, 0.0, 0.0, 0.0, 0.0, 0.0, 0.0, 0.0, 0.0, 0.0, 0.0, 0.0, 1.0, 1.0, 1.0, 1.0, 0.0, 1.0, 1.0, 0.0, 1.0, 0.0, 1.0, 1.0, 1.0, 0.0, 0.0, 1.0, 0.0, 1.0, 0.0, 0.0, 0.0, 0.0, 0.0, 0.0, 0.0, 0.0, 0.0, 0.0, 0.0, 0.0, 0.0, 0.0, 0.0, 0.0, 0.0, 0.0, 0.0, 0.0, 0.0, 0.0, 0.0, 0.0, 0.0, 0.0, 0.0, 0.0, 0.0, 0.0, 0.0, 0.0, 0.0, 0.0, 0.0, 0.0, 0.0, 0.0, 0.0, 0.0, 0.0, 0.0, 0.0, 0.0, 0.0, 0.0, 0.0, 0.0, 0.0, 0.0, 0.0, 0.0, 0.0, 0.0, 0.0, 0.0, 0.0, 0.0, 0.0, 0.0, 0.0, 0.0, 0.0, 0.0, 0.0, 0.0, 0.0, 0.0, 0.0, 0.0, 0.0, 0.0, 0.0, 0.0, 0.0, 0.0, 0.0, 0.0, 0.0, 0.0, 0.0, 0.0, 0.0, 0.0, 0.0, 0.0, 0.0, 0.0, 0.0, 0.0, 0.0, 0.0, 0.0, 0.0, 0.0, 0.0, 0.0, 0.0, 0.0, 0.0, 0.0, 0.0, 0.0, 0.0, 0.0, 0.0, 0.0, 0.0, 0.0, 0.0, 0.0, 0.0, 0.0, 0.0, 0.0, 0.0, 0.0, 0.0, 0.0, 0.0, 0.0, 0.0, 0.0, 0.0, 0.0, 0.0, 0.0, 0.0, 0.0, 0.0, 0.0, 0.0, 0.0, 0.0, 0.0, 0.0, 0.0, 0.0, 0.0, 0.0, 0.0, 0.0, 0.0, 0.0, 0.0, 0.0, 0.0, 0.0, 0.0, 0.0, 0.0, 0.0, 0.0, 0.0, 0.0, 0.0, 0.0, 0.0, 0.0, 0.0, 0.0, 0.0, 0.0, 0.0, 0.0, 0.0, 0.0, 0.0, 0.0, 0.0, 0.0, 0.0, 0.0, 0.0, 0.0, 0.0, 0.0, 0.0, 0.0, 0.0, 0.0, 0.0, 0.0, 0.0, 0.0, 0.0, 0.0, 0.0, 0.0, 0.0, 0.0, 0.0, 0.0, 0.0, 0.0, 0.0, 0.0, 0.0, 0.0, 0.0, 0.0, 0.0, 0.0, 0.0, 0.0, 0.0, 0.0, 0.0, 0.0, 0.0, 0.0, 0.0, 0.0, 0.0, 0.0, 0.0, 0.0, 0.0, 0.0, 0.0, 0.0, 0.0, 0.0, 0.0, 0.0, 0.0, 0.0, 0.0, 0.0, 0.0, 0.0, 0.0, 0.0, 0.0, 0.0, 0.0, 0.0, 0.0, 0.0, 0.0, 0.0, 0.0, 0.0, 0.0, 0.0, 0.0, 0.0, 0.0, 0.0, 0.0, 0.0, 0.0, 0.0, 0.0, 0.0, 0.0, 0.0, 0.0, 0.0, 0.0, 0.0, 0.0, 0.0, 0.0, 0.0, 0.0, 0.0, 0.0, 0.0, 0.0, 0.0, 0.0, 0.0, 0.0, 0.0, 0.0, 0.0, 0.0, 0.0, 0.0, 0.0, 0.0, 0.0, 0.0, 0.0, 0.0, 0.0, 0.0, 0.0, 0.0, 0.0, 0.0, 0.0, 0.0, 0.0, 0.0, 0.0, 0.0, 0.0, 0.0, 0.0, 0.0, 0.0, 0.0, 0.0, 0.0, 0.0, 0.0, 0.0, 0.0, 0.0, 0.0, 0.0, 0.0, 0.0, 0.0, 0.0, 0.0, 0.0, 0.0, 0.0, 0.0, 0.0, 0.0, 0.0, 0.0, 0.0, 0.0, 0.0, 0.0, 0.0, 0.0, 0.0, 0.0, 0.0, 0.0, 0.0, 0.0, 0.0, 0.0, 0.0, 0.0, 0.0, 0.0, 0.0, 0.0, 0.0, 0.0, 0.0, 0.0, 0.0, 0.0, 0.0, 0.0, 0.0, 0.0, 0.0, 0.0, 0.0, 0.0, 0.0, 0.0, 0.0, 0.0, 0.0, 0.0, 0.0, 0.0, 0.0, 0.0, 0.0, 0.0, 0.0, 0.0, 0.0, 0.0, 0.0, 0.0, 0.0, 0.0, 0.0, 0.0, 0.0, 0.0, 0.0, 0.0, 0.0, 0.0, 0.0, 0.0, 0.0, 0.0, 0.0, 0.0, 0.0, 0.0, 0.0, 0.0, 0.0, 0.0, 0.0, 0.0, 0.0, 0.0, 0.0, 0.0, 0.0, 0.0, 0.0, 0.0, 0.0, 0.0, 0.0, 0.0, 0.0, 0.0, 0.0, 0.0, 0.0])
me_plane_010.materials.append(mat_door)
me_plane_010.materials.append(mat_handle)
me_plane_010.use_remesh_fix_poles = True
me_plane_010.use_remesh_preserve_attributes = False
me_plane_010.use_mirror_vertex_groups = False
me_plane_010.update()
me_cube = bpy.data.meshes.new('Cube')
me_cube.from_pydata([(-0.7, -0.7, -0.7), (-0.7, -0.7, 0.7), (-0.7, 0.7, -0.7), (-0.7, 0.7, 0.7), (0.7, -0.7, -0.7), (0.7, -0.7, 0.7), (0.7, 0.7, -0.7), (0.7, 0.7, 0.7)], [], [(0, 1, 3, 2), (6, 7, 5, 4), (4, 5, 1, 0), (7, 3, 1, 5)])
_uv = me_cube.uv_layers.new(name='UVMap')
_uv.uv.foreach_set('vector', [0.4372, 0.5744, 0.5779, 0.5744, 0.5779, 0.578, 0.4372, 0.578, 0.4372, 0.4657, 0.5779, 0.4657, 0.5779, 0.4762, 0.4372, 0.4762, 0.4372, 0.4762, 0.5779, 0.4762, 0.5779, 0.5744, 0.4372, 0.5744, 0.589, 0.4762, 0.589, 0.5744, 0.5779, 0.5744, 0.5779, 0.4762])
me_cube.materials.append(mat_block)
me_cube.use_remesh_fix_poles = True
me_cube.use_remesh_preserve_attributes = False
me_cube.use_mirror_vertex_groups = False
me_cube.update()
me_blockn = bpy.data.meshes.new('BlockN')
me_blockn.from_pydata([(-0.735, 2.295, -2.384e-07), (-0.735, 2.295, 2.1), (-0.735, 2.445, -2.384e-07), (-0.735, 2.445, 2.1), (0.735, 2.295, -2.384e-07), (0.735, 2.295, 2.1), (0.735, 2.445, -2.384e-07), (0.735, 2.445, 2.1)], [], [(0, 1, 3, 2), (6, 7, 5, 4), (4, 5, 1, 0), (7, 3, 1, 5)])
_uv = me_blockn.uv_layers.new(name='UVMap')
_uv.uv.foreach_set('vector', [0.4372, 0.5744, 0.5779, 0.5744, 0.5779, 0.578, 0.4372, 0.578, 0.4372, 0.4657, 0.5779, 0.4657, 0.5779, 0.4762, 0.4372, 0.4762, 0.4372, 0.4762, 0.5779, 0.4762, 0.5779, 0.5744, 0.4372, 0.5744, 0.589, 0.4762, 0.589, 0.5744, 0.5779, 0.5744, 0.5779, 0.4762])
me_blockn.materials.append(mat_block)
me_blockn.use_remesh_fix_poles = True
me_blockn.use_remesh_preserve_attributes = False
me_blockn.use_mirror_vertex_groups = False
me_blockn.update()
me_blockw = bpy.data.meshes.new('BLockW')
me_blockw.from_pydata([(-3.284, -0.735, -3.576e-07), (-3.284, -0.735, 2.1), (-3.434, -0.735, -3.576e-07), (-3.434, -0.735, 2.1), (-3.284, 0.735, -3.576e-07), (-3.284, 0.735, 2.1), (-3.434, 0.735, -3.576e-07), (-3.434, 0.735, 2.1)], [], [(0, 1, 3, 2), (6, 7, 5, 4), (4, 5, 1, 0), (7, 3, 1, 5)])
_uv = me_blockw.uv_layers.new(name='UVMap')
_uv.uv.foreach_set('vector', [0.4372, 0.5744, 0.5779, 0.5744, 0.5779, 0.578, 0.4372, 0.578, 0.4372, 0.4657, 0.5779, 0.4657, 0.5779, 0.4762, 0.4372, 0.4762, 0.4372, 0.4762, 0.5779, 0.4762, 0.5779, 0.5744, 0.4372, 0.5744, 0.589, 0.4762, 0.589, 0.5744, 0.5779, 0.5744, 0.5779, 0.4762])
me_blockw.materials.append(mat_block)
me_blockw.use_remesh_fix_poles = True
me_blockw.use_remesh_preserve_attributes = False
me_blockw.use_mirror_vertex_groups = False
me_blockw.update()
me_blocks = bpy.data.meshes.new('BlockS')
me_blocks.from_pydata([(0.735, -2.295, -2.384e-07), (0.735, -2.295, 2.1), (0.735, -2.445, -2.384e-07), (0.735, -2.445, 2.1), (-0.735, -2.295, -2.384e-07), (-0.735, -2.295, 2.1), (-0.735, -2.445, -2.384e-07), (-0.735, -2.445, 2.1)], [], [(0, 1, 3, 2), (6, 7, 5, 4), (4, 5, 1, 0), (7, 3, 1, 5)])
_uv = me_blocks.uv_layers.new(name='UVMap')
_uv.uv.foreach_set('vector', [0.4372, 0.5744, 0.5779, 0.5744, 0.5779, 0.578, 0.4372, 0.578, 0.4372, 0.4657, 0.5779, 0.4657, 0.5779, 0.4762, 0.4372, 0.4762, 0.4372, 0.4762, 0.5779, 0.4762, 0.5779, 0.5744, 0.4372, 0.5744, 0.589, 0.4762, 0.589, 0.5744, 0.5779, 0.5744, 0.5779, 0.4762])
me_blocks.materials.append(mat_block)
me_blocks.use_remesh_fix_poles = True
me_blocks.use_remesh_preserve_attributes = False
me_blocks.use_mirror_vertex_groups = False
me_blocks.update()
me_blocke = bpy.data.meshes.new('BlockE')
me_blocke.from_pydata([(3.284, 0.735, -3.576e-07), (3.284, 0.735, 2.1), (3.434, 0.735, -3.576e-07), (3.434, 0.735, 2.1), (3.284, -0.735, -3.576e-07), (3.284, -0.735, 2.1), (3.434, -0.735, -3.576e-07), (3.434, -0.735, 2.1)], [], [(0, 1, 3, 2), (6, 7, 5, 4), (4, 5, 1, 0), (7, 3, 1, 5)])
_uv = me_blocke.uv_layers.new(name='UVMap')
_uv.uv.foreach_set('vector', [0.4372, 0.5744, 0.5779, 0.5744, 0.5779, 0.578, 0.4372, 0.578, 0.4372, 0.4657, 0.5779, 0.4657, 0.5779, 0.4762, 0.4372, 0.4762, 0.4372, 0.4762, 0.5779, 0.4762, 0.5779, 0.5744, 0.4372, 0.5744, 0.589, 0.4762, 0.589, 0.5744, 0.5779, 0.5744, 0.5779, 0.4762])
me_blocke.materials.append(mat_block)
me_blocke.use_remesh_fix_poles = True
me_blocke.use_remesh_preserve_attributes = False
me_blocke.use_mirror_vertex_groups = False
me_blocke.update()

# ---- objects
ob_roombase = bpy.data.objects.new('RoomBase', me_plane)
ob_normalbake = bpy.data.objects.new('NormalBake', me_plane_001)
ob_room = bpy.data.objects.new('Room', me_plane_005)
ob_doorbase = bpy.data.objects.new('DoorBase', me_plane_006)
ob_doorn = bpy.data.objects.new('DoorN', me_plane_007)
ob_doorw = bpy.data.objects.new('DoorW', me_plane_008)
ob_doors = bpy.data.objects.new('DoorS', me_plane_009)
ob_doore = bpy.data.objects.new('DoorE', me_plane_010)
ob_blockbase = bpy.data.objects.new('BlockBase', me_cube)
ob_blockn = bpy.data.objects.new('BlockN', me_blockn)
ob_blockw = bpy.data.objects.new('BlockW', me_blockw)
ob_blocks = bpy.data.objects.new('BlockS', me_blocks)
ob_blocke = bpy.data.objects.new('BlockE', me_blocke)

# ---- transforms, parenting, visibility, modifiers, constraints
ob_roombase.location = (0.0, 0.0, 0.0)
ob_roombase.lineart.crease_threshold = 0.0
_m = ob_roombase.modifiers.new('Mirror', 'MIRROR')
_m.use_axis = (True, True, False)
ob_normalbake.location = (0.0, 0.0, 0.0)
ob_normalbake.lineart.crease_threshold = 0.0
ob_room.location = (0.0, 0.0, 0.0)
ob_room.lineart.crease_threshold = 0.0
ob_doorbase.location = (0.0, 0.0, 0.0)
ob_doorbase.scale = (0.6, 1.0, 1.0)
ob_doorbase.lineart.crease_threshold = 0.0
ob_doorn.location = (0.0, 0.0, 0.0)
ob_doorn.lineart.crease_threshold = 0.0
ob_doorw.location = (0.0, 0.0, 0.0)
ob_doorw.lineart.crease_threshold = 0.0
ob_doors.location = (0.0, 0.0, 0.0)
ob_doors.lineart.crease_threshold = 0.0
ob_doore.location = (0.0, 0.0, 0.0)
ob_doore.lineart.crease_threshold = 0.0
ob_blockbase.location = (0.0, 0.0, 1.05)
ob_blockbase.scale = (1.05, 0.1071, 1.5)
ob_blockbase.lineart.crease_threshold = 0.0
ob_blockn.location = (0.0, 0.0, 0.0)
ob_blockn.lineart.crease_threshold = 0.0
ob_blockw.location = (0.0, 0.0, 0.0)
ob_blockw.lineart.crease_threshold = 0.0
ob_blocks.location = (0.0, 0.0, 0.0)
ob_blocks.lineart.crease_threshold = 0.0
ob_blocke.location = (0.0, 0.0, 0.0)
ob_blocke.lineart.crease_threshold = 0.0

# ---- collection membership
col_collection.objects.link(ob_roombase)
col_collection.objects.link(ob_normalbake)
col_collection.objects.link(ob_room)
col_collection.objects.link(ob_doorbase)
col_collection.objects.link(ob_doorn)
col_collection.objects.link(ob_doorw)
col_collection.objects.link(ob_doors)
col_collection.objects.link(ob_doore)
col_collection.objects.link(ob_blockbase)
col_collection.objects.link(ob_blockn)
col_collection.objects.link(ob_blockw)
col_collection.objects.link(ob_blocks)
col_collection.objects.link(ob_blocke)

# ---- scene / render settings (as saved in the file)
scene.frame_start = 1; scene.frame_end = 250; scene.frame_set(1)
scene.render.engine = 'CYCLES'
scene.cycles.use_denoising = False
scene.cycles.samples = 128
scene.cycles.sampling_pattern = 'TABULATED_SOBOL'
scene.cycles.use_adaptive_sampling = False
scene.cycles.use_light_tree = False
scene.cycles.bake_type = 'NORMAL'
scene.view_settings.view_transform = 'Filmic'
bpy.context.view_layer.update()

# ---- added for rendering (the .blend has no active camera): camera
cam_auto = bpy.data.cameras.new('AutoCamera')
cam_auto.lens = 50.0
cam_auto.sensor_width = 36.0
cam_auto.clip_end = 1000.0
ob_auto_camera = bpy.data.objects.new('AutoCamera', cam_auto)
scene.collection.objects.link(ob_auto_camera)
ob_auto_camera.location = (9.66444, -11.5973, 9.22748)
ob_auto_camera.rotation_euler = (1.09748, -7.21219e-08, 0.694738)
scene.camera = ob_auto_camera
bpy.context.view_layer.update()
